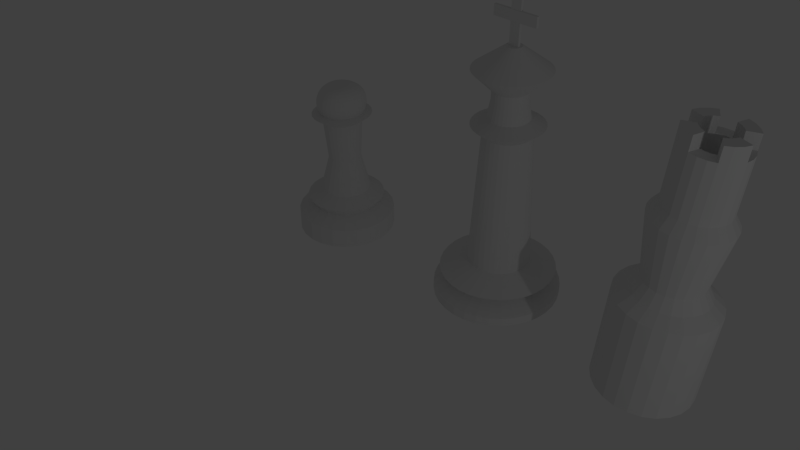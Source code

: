 # Source: DiegoBarattoValdivia.blend  (saved by Blender 2.79.0; exported with 4.5.12 LTS)
import bpy
from mathutils import Matrix  # noqa: F401  (used for matrix-valued properties, if any)

bpy.ops.wm.read_factory_settings(use_empty=True)
scene = bpy.context.scene
scene.name = 'Scene'

# ---- collections
col_collection_1 = bpy.data.collections.new('Collection 1'); scene.collection.children.link(col_collection_1)

# ---- world
world_world = bpy.data.worlds.new('World'); scene.world = world_world
world_world.color = (0.05088, 0.05088, 0.05088)
world_world.use_sun_shadow = False
world_world.sun_shadow_jitter_overblur = 0.0
world_world.cycles.sampling_method = 'NONE'
world_world.cycles.sample_map_resolution = 256

# ---- cameras
cam_camera = bpy.data.cameras.new('Camera')
cam_camera.clip_end = 100.0
cam_camera.lens = 35.0
cam_camera.sensor_width = 32.0
cam_camera.sensor_height = 18.0
cam_camera.ortho_scale = 7.314
cam_camera.dof.focus_distance = 0.0
cam_camera.dof.aperture_fstop = 128.0

# ---- lights
light_lamp = bpy.data.lights.new('Lamp', 'POINT')
light_lamp.transmission_factor = 0.0
light_lamp.cutoff_distance = 30.0
light_lamp.energy = 100.0
light_lamp.shadow_buffer_clip_start = 1.001
light_lamp.shadow_soft_size = 0.1
light_lamp.shadow_maximum_resolution = 0.006
light_lamp.use_absolute_resolution = True
light_lamp.cycles.use_multiple_importance_sampling = False

# ---- meshes
me_cylinder_003 = bpy.data.meshes.new('Cylinder.003')
me_cylinder_003.from_pydata([(3.596, -0.15, -1.609), (3.596, -0.15, -1.21), (3.855, -0.1841, -1.61), (3.855, -0.1841, -1.212), (4.096, -0.284, -1.612), (4.096, -0.284, -1.214), (4.303, -0.4429, -1.613), (4.303, -0.4429, -1.215), (4.462, -0.65, -1.614), (4.462, -0.65, -1.217), (4.562, -0.8912, -1.615), (4.562, -0.8912, -1.218), (4.596, -1.15, -1.616), (4.596, -1.15, -1.219), (4.562, -1.409, -1.617), (4.562, -1.409, -1.22), (4.462, -1.65, -1.617), (4.462, -1.65, -1.22), (4.303, -1.857, -1.617), (4.303, -1.857, -1.22), (4.096, -2.016, -1.616), (4.096, -2.016, -1.219), (3.855, -2.116, -1.615), (3.855, -2.116, -1.218), (3.596, -2.15, -1.614), (3.596, -2.15, -1.217), (3.337, -2.116, -1.613), (3.337, -2.116, -1.215), (3.096, -2.016, -1.612), (3.096, -2.016, -1.214), (2.889, -1.857, -1.611), (2.889, -1.857, -1.212), (2.73, -1.65, -1.61), (2.73, -1.65, -1.211), (2.63, -1.409, -1.608), (2.63, -1.409, -1.209), (2.596, -1.15, -1.608), (2.596, -1.15, -1.208), (2.63, -0.8912, -1.607), (2.63, -0.8912, -1.208), (2.73, -0.65, -1.607), (2.73, -0.65, -1.207), (2.889, -0.4429, -1.607), (2.889, -0.4429, -1.207), (3.096, -0.284, -1.607), (3.096, -0.284, -1.208), (3.337, -0.1841, -1.608), (3.337, -0.1841, -1.209), (3.596, -0.15, -1.609), (3.596, -0.15, -1.21), (3.855, -0.1841, -1.212), (3.855, -0.1841, -1.61), (3.855, -0.1841, -1.61), (3.855, -0.1841, -1.212), (4.096, -0.284, -1.214), (4.096, -0.284, -1.612), (4.096, -0.284, -1.612), (4.096, -0.284, -1.214), (4.303, -0.4429, -1.215), (4.303, -0.4429, -1.613), (4.303, -0.4429, -1.613), (4.303, -0.4429, -1.215), (4.462, -0.65, -1.217), (4.462, -0.65, -1.614), (4.462, -0.65, -1.614), (4.462, -0.65, -1.217), (4.562, -0.8912, -1.218), (4.562, -0.8912, -1.615), (4.562, -0.8912, -1.615), (4.562, -0.8912, -1.218), (4.596, -1.15, -1.219), (4.596, -1.15, -1.616), (4.596, -1.15, -1.616), (4.596, -1.15, -1.219), (4.562, -1.409, -1.22), (4.562, -1.409, -1.617), (4.562, -1.409, -1.617), (4.562, -1.409, -1.22), (4.462, -1.65, -1.22), (4.462, -1.65, -1.617), (4.462, -1.65, -1.617), (4.462, -1.65, -1.22), (4.303, -1.857, -1.22), (4.303, -1.857, -1.617), (4.303, -1.857, -1.617), (4.303, -1.857, -1.22), (4.096, -2.016, -1.219), (4.096, -2.016, -1.616), (4.096, -2.016, -1.616), (4.096, -2.016, -1.219), (3.855, -2.116, -1.218), (3.855, -2.116, -1.615), (3.855, -2.116, -1.615), (3.855, -2.116, -1.218), (3.596, -2.15, -1.217), (3.596, -2.15, -1.614), (3.596, -2.15, -1.614), (3.596, -2.15, -1.217), (3.337, -2.116, -1.215), (3.337, -2.116, -1.613), (3.337, -2.116, -1.613), (3.337, -2.116, -1.215), (3.096, -2.016, -1.214), (3.096, -2.016, -1.612), (3.096, -2.016, -1.612), (3.096, -2.016, -1.214), (2.889, -1.857, -1.212), (2.889, -1.857, -1.611), (2.889, -1.857, -1.611), (2.889, -1.857, -1.212), (2.73, -1.65, -1.211), (2.73, -1.65, -1.61), (2.73, -1.65, -1.61), (2.73, -1.65, -1.211), (2.63, -1.409, -1.209), (2.63, -1.409, -1.608), (2.63, -1.409, -1.608), (2.63, -1.409, -1.209), (2.596, -1.15, -1.208), (2.596, -1.15, -1.608), (2.596, -1.15, -1.608), (2.596, -1.15, -1.208), (2.63, -0.8912, -1.208), (2.63, -0.8912, -1.607), (2.63, -0.8912, -1.607), (2.63, -0.8912, -1.208), (2.73, -0.65, -1.207), (2.73, -0.65, -1.607), (2.73, -0.65, -1.607), (2.73, -0.65, -1.207), (2.889, -0.4429, -1.207), (2.889, -0.4429, -1.607), (2.889, -0.4429, -1.607), (2.889, -0.4429, -1.207), (3.096, -0.284, -1.208), (3.096, -0.284, -1.607), (3.855, -0.1841, -1.212), (3.596, -0.15, -1.21), (3.337, -0.1841, -1.209), (3.096, -0.284, -1.208), (2.889, -0.4429, -1.207), (2.73, -0.65, -1.207), (2.63, -0.8912, -1.208), (2.596, -1.15, -1.208), (2.63, -1.409, -1.209), (2.73, -1.65, -1.211), (2.889, -1.857, -1.212), (3.096, -2.016, -1.214), (3.337, -2.116, -1.215), (3.596, -2.15, -1.217), (3.855, -2.116, -1.218), (4.096, -2.016, -1.219), (4.303, -1.857, -1.22), (4.462, -1.65, -1.22), (4.562, -1.409, -1.22), (4.596, -1.15, -1.219), (4.562, -0.8912, -1.218), (4.462, -0.65, -1.217), (4.303, -0.4429, -1.215), (4.096, -0.284, -1.214), (3.337, -0.1841, -1.608), (3.337, -0.1841, -1.209), (3.596, -0.15, -1.21), (3.596, -0.15, -1.609), (3.096, -0.284, -1.607), (3.096, -0.284, -1.208), (3.337, -0.1841, -1.209), (3.337, -0.1841, -1.608), (3.596, -0.15, -1.609), (3.855, -0.1841, -1.61), (4.096, -0.284, -1.612), (4.303, -0.4429, -1.613), (4.462, -0.65, -1.614), (4.562, -0.8912, -1.615), (4.596, -1.15, -1.616), (4.562, -1.409, -1.617), (4.462, -1.65, -1.617), (4.303, -1.857, -1.617), (4.096, -2.016, -1.616), (3.855, -2.116, -1.615), (3.596, -2.15, -1.614), (3.337, -2.116, -1.613), (3.096, -2.016, -1.612), (2.889, -1.857, -1.611), (2.73, -1.65, -1.61), (2.63, -1.409, -1.608), (2.596, -1.15, -1.608), (2.63, -0.8912, -1.607), (2.73, -0.65, -1.607), (2.889, -0.4429, -1.607), (3.096, -0.284, -1.607), (3.337, -0.1841, -1.608), (3.596, -0.15, -1.21), (3.855, -0.1841, -1.212), (3.337, -0.1841, -1.209), (3.096, -0.284, -1.208), (2.889, -0.4429, -1.207), (2.73, -0.65, -1.207), (2.63, -0.8912, -1.208), (2.596, -1.15, -1.208), (2.63, -1.409, -1.209), (2.73, -1.65, -1.211), (2.889, -1.857, -1.212), (3.096, -2.016, -1.214), (3.337, -2.116, -1.215), (3.596, -2.15, -1.217), (3.855, -2.116, -1.218), (4.096, -2.016, -1.219), (4.303, -1.857, -1.22), (4.462, -1.65, -1.22), (4.562, -1.409, -1.22), (4.596, -1.15, -1.219), (4.562, -0.8912, -1.218), (4.462, -0.65, -1.217), (4.303, -0.4429, -1.215), (4.096, -0.284, -1.214), (3.596, -0.4627, -1.023), (3.774, -0.4862, -1.024), (3.418, -0.4862, -1.022), (3.253, -0.5548, -1.021), (3.11, -0.664, -1.02), (3.001, -0.8064, -1.02), (2.932, -0.9721, -1.02), (2.909, -1.15, -1.021), (2.932, -1.328, -1.022), (3.001, -1.494, -1.023), (3.11, -1.636, -1.024), (3.253, -1.745, -1.025), (3.418, -1.814, -1.027), (3.596, -1.837, -1.028), (3.774, -1.814, -1.029), (3.94, -1.745, -1.029), (4.082, -1.636, -1.03), (4.191, -1.494, -1.03), (4.26, -1.328, -1.03), (4.283, -1.15, -1.029), (4.26, -0.9721, -1.029), (4.191, -0.8064, -1.028), (4.082, -0.664, -1.026), (3.94, -0.5548, -1.025), (3.596, -0.3546, -0.8701), (3.802, -0.3817, -0.8716), (3.39, -0.3817, -0.8688), (3.198, -0.4612, -0.8678), (3.034, -0.5876, -0.8672), (2.907, -0.7523, -0.867), (2.828, -0.9441, -0.8673), (2.801, -1.15, -0.868), (2.828, -1.356, -0.869), (2.907, -1.548, -0.8703), (3.034, -1.712, -0.8717), (3.198, -1.839, -0.8733), (3.39, -1.918, -0.8749), (3.596, -1.945, -0.8764), (3.802, -1.918, -0.8776), (3.994, -1.839, -0.8785), (4.159, -1.712, -0.8791), (4.285, -1.548, -0.8793), (4.364, -1.356, -0.8791), (4.392, -1.15, -0.8785), (4.364, -0.9441, -0.8775), (4.285, -0.7523, -0.8762), (4.159, -0.5876, -0.8747), (3.994, -0.4612, -0.8731), (3.596, -0.6385, -0.7069), (3.729, -0.6559, -0.708), (3.464, -0.6559, -0.706), (3.34, -0.707, -0.7053), (3.234, -0.7883, -0.7049), (3.153, -0.8943, -0.7047), (3.102, -1.018, -0.7049), (3.085, -1.15, -0.7054), (3.102, -1.282, -0.7061), (3.153, -1.406, -0.707), (3.234, -1.512, -0.7081), (3.34, -1.593, -0.7092), (3.464, -1.644, -0.7103), (3.596, -1.661, -0.7114), (3.729, -1.644, -0.7123), (3.852, -1.593, -0.7129), (3.958, -1.512, -0.7133), (4.039, -1.406, -0.7135), (4.09, -1.282, -0.7133), (4.108, -1.15, -0.7129), (4.09, -1.018, -0.7122), (4.039, -0.8943, -0.7113), (3.958, -0.7883, -0.7102), (3.852, -0.707, -0.7091), (3.594, -0.8182, 0.002701), (3.68, -0.8288, 0.001361), (3.508, -0.8301, 0.003302), (3.428, -0.8638, 0.003124), (3.36, -0.9171, 0.002178), (3.307, -0.9862, 0.0005107), (3.275, -1.066, -0.001766), (3.264, -1.152, -0.004475), (3.276, -1.238, -0.007433), (3.31, -1.318, -0.01044), (3.363, -1.386, -0.01328), (3.432, -1.439, -0.01578), (3.513, -1.471, -0.01776), (3.599, -1.482, -0.01907), (3.684, -1.47, -0.01965), (3.764, -1.436, -0.01943), (3.833, -1.383, -0.01845), (3.885, -1.314, -0.0168), (3.918, -1.234, -0.01456), (3.928, -1.148, -0.01189), (3.916, -1.062, -0.008956), (3.883, -0.982, -0.005967), (3.829, -0.9136, -0.003126), (3.76, -0.8614, -0.0006266), (3.596, -0.7881, 0.8328), (3.698, -0.8008, 0.8311), (3.493, -0.8023, 0.8337), (3.398, -0.8425, 0.8337), (3.316, -0.906, 0.8328), (3.254, -0.9884, 0.831), (3.215, -1.084, 0.8284), (3.203, -1.187, 0.8253), (3.217, -1.289, 0.8219), (3.257, -1.384, 0.8183), (3.321, -1.466, 0.8148), (3.403, -1.528, 0.8117), (3.499, -1.567, 0.8091), (3.601, -1.579, 0.8073), (3.704, -1.565, 0.8064), (3.799, -1.525, 0.8064), (3.88, -1.461, 0.8074), (3.943, -1.379, 0.8092), (3.982, -1.283, 0.8117), (3.994, -1.181, 0.8149), (3.98, -1.078, 0.8183), (3.94, -0.9834, 0.8219), (3.876, -0.9019, 0.8254), (3.794, -0.8396, 0.8285), (3.594, -0.582, 0.9921), (3.752, -0.6015, 0.9894), (3.437, -0.6038, 0.9936), (3.291, -0.6655, 0.9935), (3.166, -0.7629, 0.9921), (3.071, -0.8893, 0.9893), (3.011, -1.036, 0.9854), (2.991, -1.193, 0.9806), (3.013, -1.35, 0.9753), (3.075, -1.496, 0.9699), (3.172, -1.621, 0.9645), (3.299, -1.717, 0.9598), (3.446, -1.777, 0.9558), (3.603, -1.796, 0.9531), (3.76, -1.774, 0.9517), (3.906, -1.712, 0.9517), (4.031, -1.615, 0.9532), (4.127, -1.489, 0.956), (4.187, -1.342, 0.9598), (4.206, -1.185, 0.9646), (4.184, -1.028, 0.9699), (4.123, -0.8816, 0.9755), (4.025, -0.7566, 0.9808), (3.899, -0.661, 0.9856), (3.597, -0.911, 1.097), (3.67, -0.9201, 1.096), (3.524, -0.9211, 1.098), (3.456, -0.9499, 1.098), (3.397, -0.9954, 1.098), (3.353, -1.054, 1.096), (3.325, -1.123, 1.095), (3.316, -1.196, 1.092), (3.326, -1.269, 1.09), (3.355, -1.338, 1.087), (3.4, -1.396, 1.085), (3.459, -1.441, 1.083), (3.528, -1.468, 1.081), (3.601, -1.477, 1.079), (3.674, -1.467, 1.078), (3.743, -1.438, 1.077), (3.801, -1.393, 1.077), (3.846, -1.334, 1.079), (3.873, -1.265, 1.081), (3.883, -1.192, 1.084), (3.872, -1.119, 1.087), (3.844, -1.051, 1.09), (3.798, -0.9924, 1.092), (3.739, -0.9479, 1.094), (3.873, -1.265, 1.081), (3.563, -1.185, 1.575), (3.459, -1.185, 1.574), (3.359, -1.184, 1.557), (3.27, -1.184, 1.523), (3.197, -1.183, 1.472), (3.143, -1.183, 1.404), (3.113, -1.183, 1.319), (3.104, -1.183, 1.228), (3.113, -1.183, 1.136), (3.142, -1.183, 1.047), (3.188, -1.183, 0.9655), (3.25, -1.183, 0.8935), (3.326, -1.183, 0.8342), (3.412, -1.183, 0.7897), (3.506, -1.183, 0.7619), (3.565, -1.166, 1.576), (3.463, -1.147, 1.574), (3.365, -1.13, 1.557), (3.277, -1.115, 1.523), (3.205, -1.102, 1.472), (3.152, -1.093, 1.404), (3.123, -1.087, 1.319), (3.113, -1.085, 1.228), (3.123, -1.087, 1.136), (3.15, -1.093, 1.047), (3.196, -1.102, 0.9656), (3.257, -1.114, 0.8936), (3.331, -1.129, 0.8342), (3.416, -1.145, 0.7898), (3.508, -1.164, 0.7619), (3.57, -1.148, 1.577), (3.473, -1.112, 1.575), (3.38, -1.078, 1.557), (3.297, -1.048, 1.523), (3.228, -1.024, 1.472), (3.179, -1.006, 1.404), (3.15, -0.9951, 1.319), (3.142, -0.9914, 1.228), (3.15, -0.9951, 1.136), (3.177, -1.006, 1.047), (3.219, -1.024, 0.9655), (3.277, -1.047, 0.8935), (3.347, -1.076, 0.8341), (3.427, -1.11, 0.7897), (3.513, -1.145, 0.7619), (3.579, -1.131, 1.577), (3.491, -1.078, 1.575), (3.406, -1.03, 1.557), (3.33, -0.9872, 1.523), (3.267, -0.9522, 1.472), (3.221, -0.9262, 1.403), (3.196, -0.9103, 1.319), (3.188, -0.905, 1.227), (3.196, -0.9103, 1.136), (3.219, -0.9261, 1.047), (3.258, -0.9518, 0.9652), (3.31, -0.9864, 0.8933), (3.373, -1.028, 0.834), (3.444, -1.076, 0.7896), (3.522, -1.129, 0.7619), (3.591, -1.116, 1.577), (3.515, -1.049, 1.575), (3.441, -0.9878, 1.557), (3.374, -0.9336, 1.523), (3.318, -0.8892, 1.471), (3.279, -0.8562, 1.403), (3.257, -0.836, 1.318), (3.25, -0.8292, 1.227), (3.257, -0.836, 1.135), (3.277, -0.8561, 1.047), (3.31, -0.8888, 0.9648), (3.354, -0.9328, 0.8929), (3.407, -0.9864, 0.8337), (3.468, -1.047, 0.7894), (3.535, -1.114, 0.7618), (3.606, -1.104, 1.577), (3.544, -1.026, 1.575), (3.483, -0.9532, 1.557), (3.427, -0.8897, 1.522), (3.381, -0.8375, 1.471), (3.349, -0.7988, 1.402), (3.331, -0.775, 1.318), (3.326, -0.767, 1.226), (3.331, -0.775, 1.134), (3.347, -0.7987, 1.046), (3.373, -0.8371, 0.9642), (3.407, -0.8888, 0.8924), (3.449, -0.9518, 0.8333), (3.497, -1.024, 0.7891), (3.549, -1.102, 0.7616), (3.623, -1.095, 1.576), (3.577, -1.008, 1.574), (3.531, -0.9276, 1.556), (3.488, -0.857, 1.522), (3.453, -0.7991, 1.47), (3.429, -0.7561, 1.401), (3.416, -0.7297, 1.317), (3.412, -0.7208, 1.225), (3.416, -0.7297, 1.133), (3.427, -0.756, 1.045), (3.444, -0.7987, 0.9635), (3.468, -0.8561, 0.8918), (3.497, -0.9261, 0.8328), (3.53, -1.006, 0.7888), (3.566, -1.093, 0.7615), (3.641, -1.09, 1.575), (3.613, -0.9971, 1.573), (3.583, -0.9118, 1.556), (3.555, -0.8369, 1.521), (3.531, -0.7754, 1.469), (3.515, -0.7298, 1.4), (3.508, -0.7018, 1.316), (3.506, -0.6924, 1.224), (3.508, -0.7018, 1.132), (3.513, -0.7297, 1.044), (3.522, -0.775, 0.9627), (3.535, -0.836, 0.8911), (3.549, -0.9103, 0.8323), (3.566, -0.9951, 0.7885), (3.584, -1.087, 0.7613), (3.66, -1.088, 1.574), (3.65, -0.9934, 1.572), (3.637, -0.9064, 1.556), (3.624, -0.8301, 1.521), (3.612, -0.7674, 1.469), (3.605, -0.7209, 1.399), (3.604, -0.6924, 1.315), (3.604, -0.6828, 1.223), (3.604, -0.6924, 1.131), (3.604, -0.7208, 1.043), (3.604, -0.767, 0.9618), (3.604, -0.8292, 0.8904), (3.604, -0.905, 0.8317), (3.604, -0.9914, 0.7881), (3.604, -1.085, 0.7611), (3.679, -1.09, 1.573), (3.688, -0.9971, 1.57), (3.691, -0.9118, 1.554), (3.693, -0.8369, 1.52), (3.694, -0.7754, 1.468), (3.696, -0.7298, 1.398), (3.699, -0.7018, 1.314), (3.701, -0.6924, 1.222), (3.699, -0.7018, 1.13), (3.694, -0.7297, 1.042), (3.685, -0.775, 0.9609), (3.672, -0.836, 0.8897), (3.658, -0.9103, 0.8311), (3.641, -0.9951, 0.7877), (3.623, -1.087, 0.7609), (3.698, -1.095, 1.571), (3.723, -1.008, 1.568), (3.743, -0.9276, 1.552), (3.759, -0.857, 1.519), (3.772, -0.7991, 1.467), (3.782, -0.7561, 1.397), (3.791, -0.7297, 1.312), (3.795, -0.7208, 1.221), (3.791, -0.7297, 1.129), (3.78, -0.756, 1.041), (3.763, -0.7987, 0.96), (3.739, -0.8561, 0.8889), (3.71, -0.9261, 0.8306), (3.677, -1.006, 0.7872), (3.641, -1.093, 0.7606), (3.715, -1.104, 1.569), (3.757, -1.026, 1.565), (3.791, -0.9532, 1.55), (3.82, -0.8897, 1.517), (3.843, -0.8375, 1.466), (3.862, -0.7988, 1.396), (3.876, -0.775, 1.311), (3.881, -0.767, 1.22), (3.876, -0.775, 1.128), (3.86, -0.7987, 1.04), (3.834, -0.8371, 0.9592), (3.8, -0.8888, 0.8882), (3.758, -0.9518, 0.83), (3.71, -1.024, 0.7868), (3.658, -1.102, 0.7604), (3.729, -1.116, 1.567), (3.786, -1.049, 1.562), (3.833, -0.9878, 1.546), (3.874, -0.9336, 1.514), (3.906, -0.8892, 1.464), (3.932, -0.8562, 1.396), (3.95, -0.836, 1.31), (3.957, -0.8292, 1.219), (3.95, -0.836, 1.127), (3.93, -0.8561, 1.039), (3.897, -0.8888, 0.9584), (3.854, -0.9328, 0.8875), (3.8, -0.9864, 0.8294), (3.739, -1.047, 0.7865), (3.672, -1.114, 0.7603), (3.742, -1.131, 1.565), (3.809, -1.078, 1.558), (3.868, -1.03, 1.541), (3.918, -0.9872, 1.51), (3.958, -0.9522, 1.461), (3.989, -0.9262, 1.393), (4.011, -0.9103, 1.31), (4.019, -0.905, 1.218), (4.011, -0.9103, 1.127), (3.988, -0.9261, 1.039), (3.949, -0.9518, 0.9577), (3.897, -0.9864, 0.8869), (3.834, -1.028, 0.829), (3.763, -1.076, 0.7861), (3.685, -1.129, 0.7601), (3.751, -1.148, 1.563), (3.827, -1.112, 1.555), (3.894, -1.078, 1.536), (3.95, -1.048, 1.504), (3.997, -1.024, 1.456), (4.032, -1.006, 1.39), (4.057, -0.9951, 1.308), (4.065, -0.9914, 1.217), (4.057, -0.9951, 1.126), (4.03, -1.006, 1.038), (3.988, -1.024, 0.9571), (3.93, -1.047, 0.8864), (3.86, -1.076, 0.8286), (3.78, -1.11, 0.7859), (3.694, -1.145, 0.76), (3.756, -1.166, 1.562), (3.838, -1.147, 1.551), (3.909, -1.13, 1.531), (3.97, -1.115, 1.498), (4.02, -1.102, 1.45), (4.058, -1.093, 1.384), (4.084, -1.087, 1.303), (4.094, -1.085, 1.215), (4.084, -1.087, 1.125), (4.057, -1.093, 1.037), (4.011, -1.102, 0.9567), (3.95, -1.114, 0.886), (3.876, -1.129, 0.8283), (3.791, -1.145, 0.7857), (3.699, -1.164, 0.7599), (3.758, -1.185, 1.56), (3.842, -1.185, 1.547), (3.915, -1.184, 1.526), (3.977, -1.184, 1.493), (4.028, -1.183, 1.443), (4.067, -1.183, 1.377), (4.094, -1.183, 1.298), (4.104, -1.183, 1.212), (4.094, -1.183, 1.124), (4.065, -1.183, 1.037), (4.019, -1.183, 0.9564), (3.957, -1.183, 0.8858), (3.881, -1.183, 0.8281), (3.795, -1.183, 0.7856), (3.701, -1.183, 0.7598), (3.756, -1.204, 1.559), (3.838, -1.222, 1.544), (3.909, -1.238, 1.522), (3.97, -1.253, 1.487), (4.02, -1.264, 1.436), (4.058, -1.273, 1.371), (4.084, -1.278, 1.293), (4.094, -1.28, 1.209), (4.084, -1.278, 1.123), (4.057, -1.273, 1.037), (4.011, -1.264, 0.9563), (3.95, -1.252, 0.8858), (3.876, -1.237, 0.8281), (3.791, -1.22, 0.7855), (3.699, -1.202, 0.7598), (3.751, -1.223, 1.558), (3.827, -1.258, 1.542), (3.894, -1.291, 1.519), (3.95, -1.319, 1.483), (3.997, -1.342, 1.432), (4.032, -1.36, 1.367), (4.057, -1.37, 1.289), (4.065, -1.374, 1.206), (4.057, -1.37, 1.121), (4.03, -1.36, 1.037), (3.988, -1.342, 0.9564), (3.93, -1.318, 0.8858), (3.86, -1.289, 0.8281), (3.78, -1.256, 0.7856), (3.694, -1.22, 0.7598), (3.742, -1.239, 1.557), (3.809, -1.291, 1.541), (3.868, -1.339, 1.518), (3.918, -1.38, 1.481), (3.958, -1.414, 1.43), (3.989, -1.439, 1.366), (4.011, -1.455, 1.289), (4.019, -1.461, 1.206), (4.011, -1.455, 1.121), (3.988, -1.439, 1.037), (3.949, -1.414, 0.9567), (3.897, -1.379, 0.8861), (3.834, -1.337, 0.8283), (3.763, -1.289, 0.7857), (3.685, -1.237, 0.7599), (3.729, -1.254, 1.557), (3.786, -1.32, 1.542), (3.833, -1.381, 1.518), (3.874, -1.434, 1.482), (3.906, -1.477, 1.431), (3.932, -1.509, 1.366), (3.95, -1.53, 1.289), (3.957, -1.536, 1.207), (3.95, -1.53, 1.122), (3.93, -1.509, 1.038), (3.897, -1.477, 0.9572), (3.854, -1.433, 0.8865), (3.8, -1.379, 0.8286), (3.739, -1.318, 0.7859), (3.672, -1.252, 0.76), (3.715, -1.266, 1.558), (3.757, -1.344, 1.542), (3.791, -1.415, 1.519), (3.82, -1.478, 1.484), (3.843, -1.529, 1.433), (3.862, -1.567, 1.369), (3.876, -1.591, 1.292), (3.881, -1.599, 1.209), (3.876, -1.591, 1.123), (3.86, -1.567, 1.039), (3.834, -1.528, 0.9577), (3.8, -1.477, 0.8869), (3.758, -1.414, 0.829), (3.71, -1.342, 0.7862), (3.658, -1.264, 0.7601), (3.604, -1.183, 0.7518), (3.698, -1.275, 1.558), (3.723, -1.362, 1.544), (3.743, -1.441, 1.522), (3.759, -1.51, 1.489), (3.772, -1.567, 1.439), (3.782, -1.61, 1.375), (3.791, -1.636, 1.297), (3.795, -1.645, 1.212), (3.791, -1.636, 1.126), (3.78, -1.61, 1.039), (3.763, -1.567, 0.9584), (3.739, -1.509, 0.8875), (3.71, -1.439, 0.8294), (3.677, -1.36, 0.7865), (3.641, -1.273, 0.7603), (3.679, -1.281, 1.559), (3.688, -1.372, 1.547), (3.691, -1.457, 1.527), (3.693, -1.53, 1.495), (3.694, -1.591, 1.447), (3.696, -1.636, 1.382), (3.699, -1.664, 1.303), (3.701, -1.673, 1.217), (3.699, -1.664, 1.128), (3.694, -1.636, 1.04), (3.685, -1.591, 0.9592), (3.672, -1.53, 0.8882), (3.658, -1.455, 0.83), (3.641, -1.37, 0.7868), (3.623, -1.278, 0.7604), (3.66, -1.283, 1.561), (3.65, -1.376, 1.55), (3.637, -1.462, 1.532), (3.624, -1.537, 1.502), (3.612, -1.599, 1.455), (3.605, -1.645, 1.39), (3.604, -1.673, 1.309), (3.604, -1.683, 1.22), (3.604, -1.673, 1.129), (3.604, -1.645, 1.041), (3.604, -1.599, 0.9601), (3.604, -1.536, 0.8889), (3.604, -1.461, 0.8305), (3.604, -1.374, 0.7872), (3.604, -1.28, 0.7606), (3.641, -1.281, 1.563), (3.613, -1.372, 1.554), (3.583, -1.457, 1.538), (3.555, -1.53, 1.508), (3.531, -1.591, 1.462), (3.515, -1.636, 1.396), (3.508, -1.664, 1.313), (3.506, -1.673, 1.222), (3.508, -1.664, 1.131), (3.513, -1.636, 1.042), (3.522, -1.591, 0.961), (3.535, -1.53, 0.8897), (3.549, -1.455, 0.8311), (3.566, -1.37, 0.7876), (3.584, -1.278, 0.7608), (3.623, -1.275, 1.565), (3.577, -1.362, 1.558), (3.531, -1.441, 1.543), (3.488, -1.51, 1.514), (3.453, -1.567, 1.466), (3.429, -1.61, 1.399), (3.416, -1.636, 1.315), (3.412, -1.645, 1.223), (3.416, -1.636, 1.132), (3.427, -1.61, 1.043), (3.444, -1.567, 0.9619), (3.468, -1.509, 0.8905), (3.497, -1.439, 0.8317), (3.53, -1.36, 0.788), (3.566, -1.273, 0.7611), (3.606, -1.266, 1.567), (3.544, -1.344, 1.562), (3.483, -1.415, 1.547), (3.427, -1.478, 1.518), (3.381, -1.529, 1.469), (3.349, -1.567, 1.401), (3.331, -1.591, 1.316), (3.326, -1.599, 1.224), (3.331, -1.591, 1.133), (3.347, -1.567, 1.044), (3.373, -1.528, 0.9628), (3.407, -1.477, 0.8912), (3.449, -1.414, 0.8323), (3.497, -1.342, 0.7884), (3.549, -1.264, 0.7613), (3.591, -1.254, 1.569), (3.515, -1.32, 1.565), (3.441, -1.381, 1.551), (3.374, -1.434, 1.521), (3.318, -1.477, 1.47), (3.279, -1.509, 1.401), (3.257, -1.53, 1.317), (3.25, -1.536, 1.225), (3.257, -1.53, 1.134), (3.277, -1.509, 1.045), (3.31, -1.477, 0.9636), (3.354, -1.433, 0.8919), (3.407, -1.379, 0.8329), (3.468, -1.318, 0.7888), (3.535, -1.252, 0.7614), (3.579, -1.239, 1.571), (3.491, -1.291, 1.568), (3.406, -1.339, 1.554), (3.33, -1.38, 1.522), (3.267, -1.414, 1.471), (3.221, -1.439, 1.402), (3.196, -1.455, 1.318), (3.188, -1.461, 1.226), (3.196, -1.455, 1.134), (3.219, -1.439, 1.046), (3.258, -1.414, 0.9643), (3.31, -1.379, 0.8925), (3.373, -1.337, 0.8333), (3.444, -1.289, 0.7891), (3.522, -1.237, 0.7616), (3.665, -1.185, 1.569), (3.57, -1.223, 1.572), (3.473, -1.258, 1.57), (3.38, -1.291, 1.556), (3.297, -1.319, 1.522), (3.228, -1.342, 1.471), (3.179, -1.36, 1.403), (3.15, -1.37, 1.318), (3.142, -1.374, 1.227), (3.15, -1.37, 1.135), (3.177, -1.36, 1.047), (3.219, -1.342, 0.9649), (3.277, -1.318, 0.893), (3.347, -1.289, 0.8337), (3.427, -1.256, 0.7894), (3.513, -1.22, 0.7617), (3.565, -1.204, 1.574), (3.463, -1.222, 1.572), (3.365, -1.238, 1.557), (3.277, -1.253, 1.523), (3.205, -1.264, 1.472), (3.152, -1.273, 1.403), (3.123, -1.278, 1.319), (3.113, -1.28, 1.227), (3.123, -1.278, 1.136), (3.15, -1.273, 1.047), (3.196, -1.264, 0.9653), (3.257, -1.252, 0.8933), (3.331, -1.237, 0.834), (3.416, -1.22, 0.7896), (3.508, -1.202, 0.7618)], [], [(210, 211, 235, 234), (220, 221, 245, 244), (153, 154, 210, 209), (147, 148, 204, 203), (142, 143, 199, 198), (136, 137, 192, 193), (159, 136, 193, 215), (137, 138, 194, 192), (154, 155, 211, 210), (148, 149, 205, 204), (149, 150, 206, 205), (143, 144, 200, 199), (138, 139, 195, 194), (155, 156, 212, 211), (150, 151, 207, 206), (144, 145, 201, 200), (145, 146, 202, 201), (139, 140, 196, 195), (156, 157, 213, 212), (157, 158, 214, 213), (151, 152, 208, 207), (146, 147, 203, 202), (140, 141, 197, 196), (141, 142, 198, 197), (158, 159, 215, 214), (204, 205, 229, 228), (48, 49, 50, 51), (1, 49, 48, 0), (3, 50, 49, 1), (2, 51, 50, 3), (0, 48, 51, 2), (52, 53, 54, 55), (3, 53, 52, 2), (5, 54, 53, 3), (4, 55, 54, 5), (2, 52, 55, 4), (56, 57, 58, 59), (5, 57, 56, 4), (7, 58, 57, 5), (6, 59, 58, 7), (4, 56, 59, 6), (60, 61, 62, 63), (7, 61, 60, 6), (9, 62, 61, 7), (8, 63, 62, 9), (6, 60, 63, 8), (64, 65, 66, 67), (9, 65, 64, 8), (11, 66, 65, 9), (10, 67, 66, 11), (8, 64, 67, 10), (68, 69, 70, 71), (11, 69, 68, 10), (13, 70, 69, 11), (12, 71, 70, 13), (10, 68, 71, 12), (72, 73, 74, 75), (13, 73, 72, 12), (15, 74, 73, 13), (14, 75, 74, 15), (12, 72, 75, 14), (76, 77, 78, 79), (15, 77, 76, 14), (17, 78, 77, 15), (16, 79, 78, 17), (14, 76, 79, 16), (80, 81, 82, 83), (17, 81, 80, 16), (19, 82, 81, 17), (18, 83, 82, 19), (16, 80, 83, 18), (84, 85, 86, 87), (19, 85, 84, 18), (21, 86, 85, 19), (20, 87, 86, 21), (18, 84, 87, 20), (88, 89, 90, 91), (21, 89, 88, 20), (23, 90, 89, 21), (22, 91, 90, 23), (20, 88, 91, 22), (92, 93, 94, 95), (23, 93, 92, 22), (25, 94, 93, 23), (24, 95, 94, 25), (22, 92, 95, 24), (96, 97, 98, 99), (25, 97, 96, 24), (27, 98, 97, 25), (26, 99, 98, 27), (24, 96, 99, 26), (100, 101, 102, 103), (27, 101, 100, 26), (29, 102, 101, 27), (28, 103, 102, 29), (26, 100, 103, 28), (104, 105, 106, 107), (29, 105, 104, 28), (31, 106, 105, 29), (30, 107, 106, 31), (28, 104, 107, 30), (108, 109, 110, 111), (31, 109, 108, 30), (33, 110, 109, 31), (32, 111, 110, 33), (30, 108, 111, 32), (112, 113, 114, 115), (33, 113, 112, 32), (35, 114, 113, 33), (34, 115, 114, 35), (32, 112, 115, 34), (116, 117, 118, 119), (35, 117, 116, 34), (37, 118, 117, 35), (36, 119, 118, 37), (34, 116, 119, 36), (120, 121, 122, 123), (37, 121, 120, 36), (39, 122, 121, 37), (38, 123, 122, 39), (36, 120, 123, 38), (124, 125, 126, 127), (39, 125, 124, 38), (41, 126, 125, 39), (40, 127, 126, 41), (38, 124, 127, 40), (128, 129, 130, 131), (41, 129, 128, 40), (43, 130, 129, 41), (42, 131, 130, 43), (40, 128, 131, 42), (132, 133, 134, 135), (43, 133, 132, 42), (45, 134, 133, 43), (44, 135, 134, 45), (42, 132, 135, 44), (152, 153, 209, 208), (1, 137, 136, 3), (47, 138, 137, 1), (45, 139, 138, 47), (43, 140, 139, 45), (41, 141, 140, 43), (39, 142, 141, 41), (37, 143, 142, 39), (35, 144, 143, 37), (33, 145, 144, 35), (31, 146, 145, 33), (29, 147, 146, 31), (27, 148, 147, 29), (25, 149, 148, 27), (23, 150, 149, 25), (21, 151, 150, 23), (19, 152, 151, 21), (17, 153, 152, 19), (15, 154, 153, 17), (13, 155, 154, 15), (11, 156, 155, 13), (9, 157, 156, 11), (7, 158, 157, 9), (5, 159, 158, 7), (3, 136, 159, 5), (160, 161, 162, 163), (47, 161, 160, 46), (1, 162, 161, 47), (0, 163, 162, 1), (46, 160, 163, 0), (164, 165, 166, 167), (45, 165, 164, 44), (47, 166, 165, 45), (46, 167, 166, 47), (44, 164, 167, 46), (168, 169, 170, 171, 172, 173, 174, 175, 176, 177, 178, 179, 180, 181, 182, 183, 184, 185, 186, 187, 188, 189, 190, 191), (2, 169, 168, 0), (4, 170, 169, 2), (6, 171, 170, 4), (8, 172, 171, 6), (10, 173, 172, 8), (12, 174, 173, 10), (14, 175, 174, 12), (16, 176, 175, 14), (18, 177, 176, 16), (20, 178, 177, 18), (22, 179, 178, 20), (24, 180, 179, 22), (26, 181, 180, 24), (28, 182, 181, 26), (30, 183, 182, 28), (32, 184, 183, 30), (34, 185, 184, 32), (36, 186, 185, 34), (38, 187, 186, 36), (40, 188, 187, 38), (42, 189, 188, 40), (44, 190, 189, 42), (46, 191, 190, 44), (0, 168, 191, 46), (192, 194, 218, 216), (215, 193, 217, 239), (193, 192, 216, 217), (198, 199, 223, 222), (203, 204, 228, 227), (209, 210, 234, 233), (208, 209, 233, 232), (214, 215, 239, 238), (197, 198, 222, 221), (196, 197, 221, 220), (202, 203, 227, 226), (207, 208, 232, 231), (213, 214, 238, 237), (212, 213, 237, 236), (195, 196, 220, 219), (201, 202, 226, 225), (200, 201, 225, 224), (206, 207, 231, 230), (211, 212, 236, 235), (194, 195, 219, 218), (199, 200, 224, 223), (205, 206, 230, 229), (242, 243, 267, 266), (226, 227, 251, 250), (231, 232, 256, 255), (237, 238, 262, 261), (236, 237, 261, 260), (219, 220, 244, 243), (225, 226, 250, 249), (224, 225, 249, 248), (230, 231, 255, 254), (235, 236, 260, 259), (218, 219, 243, 242), (223, 224, 248, 247), (229, 230, 254, 253), (228, 229, 253, 252), (234, 235, 259, 258), (216, 218, 242, 240), (239, 217, 241, 263), (217, 216, 240, 241), (222, 223, 247, 246), (227, 228, 252, 251), (233, 234, 258, 257), (232, 233, 257, 256), (238, 239, 263, 262), (221, 222, 246, 245), (280, 281, 305, 304), (247, 248, 272, 271), (253, 254, 278, 277), (252, 253, 277, 276), (258, 259, 283, 282), (240, 242, 266, 264), (263, 241, 265, 287), (241, 240, 264, 265), (246, 247, 271, 270), (251, 252, 276, 275), (257, 258, 282, 281), (256, 257, 281, 280), (262, 263, 287, 286), (245, 246, 270, 269), (244, 245, 269, 268), (250, 251, 275, 274), (255, 256, 280, 279), (261, 262, 286, 285), (260, 261, 285, 284), (243, 244, 268, 267), (249, 250, 274, 273), (248, 249, 273, 272), (254, 255, 279, 278), (259, 260, 284, 283), (296, 297, 321, 320), (286, 287, 311, 310), (269, 270, 294, 293), (268, 269, 293, 292), (274, 275, 299, 298), (279, 280, 304, 303), (285, 286, 310, 309), (284, 285, 309, 308), (267, 268, 292, 291), (273, 274, 298, 297), (272, 273, 297, 296), (278, 279, 303, 302), (283, 284, 308, 307), (266, 267, 291, 290), (271, 272, 296, 295), (277, 278, 302, 301), (276, 277, 301, 300), (282, 283, 307, 306), (264, 266, 290, 288), (287, 265, 289, 311), (265, 264, 288, 289), (270, 271, 295, 294), (275, 276, 300, 299), (281, 282, 306, 305), (318, 319, 343, 342), (302, 303, 327, 326), (307, 308, 332, 331), (290, 291, 315, 314), (295, 296, 320, 319), (301, 302, 326, 325), (300, 301, 325, 324), (306, 307, 331, 330), (288, 290, 314, 312), (311, 289, 313, 335), (289, 288, 312, 313), (294, 295, 319, 318), (299, 300, 324, 323), (305, 306, 330, 329), (304, 305, 329, 328), (310, 311, 335, 334), (293, 294, 318, 317), (292, 293, 317, 316), (298, 299, 323, 322), (303, 304, 328, 327), (309, 310, 334, 333), (308, 309, 333, 332), (291, 292, 316, 315), (297, 298, 322, 321), (356, 357, 381, 380), (323, 324, 348, 347), (329, 330, 354, 353), (328, 329, 353, 352), (334, 335, 359, 358), (317, 318, 342, 341), (316, 317, 341, 340), (322, 323, 347, 346), (327, 328, 352, 351), (333, 334, 358, 357), (332, 333, 357, 356), (315, 316, 340, 339), (321, 322, 346, 345), (320, 321, 345, 344), (326, 327, 351, 350), (331, 332, 356, 355), (314, 315, 339, 338), (319, 320, 344, 343), (325, 326, 350, 349), (324, 325, 349, 348), (330, 331, 355, 354), (312, 314, 338, 336), (335, 313, 337, 359), (313, 312, 336, 337), (361, 360, 362, 363, 364, 365, 366, 367, 368, 369, 370, 371, 372, 373, 374, 375, 376, 377, 384, 379, 380, 381, 382, 383), (339, 340, 364, 363), (345, 346, 370, 369), (344, 345, 369, 368), (350, 351, 375, 374), (355, 356, 380, 379), (338, 339, 363, 362), (343, 344, 368, 367), (349, 350, 374, 373), (348, 349, 373, 372), (354, 355, 379, 378), (336, 338, 362, 360), (359, 337, 361, 383), (337, 336, 360, 361), (342, 343, 367, 366), (347, 348, 372, 371), (353, 354, 384, 377), (352, 353, 377, 376), (358, 359, 383, 382), (341, 342, 366, 365), (340, 341, 365, 364), (346, 347, 371, 370), (351, 352, 376, 375), (357, 358, 382, 381), (386, 385, 400, 401), (392, 391, 406, 407), (391, 390, 405, 406), (397, 396, 411, 412), (390, 389, 404, 405), (396, 395, 410, 411), (395, 394, 409, 410), (389, 388, 403, 404), (394, 393, 408, 409), (399, 398, 413, 414), (388, 387, 402, 403), (387, 386, 401, 402), (393, 392, 407, 408), (398, 397, 412, 413), (403, 402, 417, 418), (402, 401, 416, 417), (408, 407, 422, 423), (413, 412, 427, 428), (401, 400, 415, 416), (407, 406, 421, 422), (406, 405, 420, 421), (412, 411, 426, 427), (405, 404, 419, 420), (411, 410, 425, 426), (410, 409, 424, 425), (404, 403, 418, 419), (409, 408, 423, 424), (414, 413, 428, 429), (424, 423, 438, 439), (418, 417, 432, 433), (423, 422, 437, 438), (429, 428, 443, 444), (428, 427, 442, 443), (417, 416, 431, 432), (416, 415, 430, 431), (422, 421, 436, 437), (427, 426, 441, 442), (421, 420, 435, 436), (420, 419, 434, 435), (426, 425, 440, 441), (419, 418, 433, 434), (425, 424, 439, 440), (435, 434, 449, 450), (434, 433, 448, 449), (440, 439, 454, 455), (433, 432, 447, 448), (439, 438, 453, 454), (438, 437, 452, 453), (444, 443, 458, 459), (432, 431, 446, 447), (437, 436, 451, 452), (443, 442, 457, 458), (442, 441, 456, 457), (431, 430, 445, 446), (436, 435, 450, 451), (441, 440, 455, 456), (451, 450, 465, 466), (457, 456, 471, 472), (456, 455, 470, 471), (450, 449, 464, 465), (455, 454, 469, 470), (449, 448, 463, 464), (448, 447, 462, 463), (454, 453, 468, 469), (459, 458, 473, 474), (447, 446, 461, 462), (453, 452, 467, 468), (452, 451, 466, 467), (458, 457, 472, 473), (446, 445, 460, 461), (461, 460, 475, 476), (467, 466, 481, 482), (466, 465, 480, 481), (472, 471, 486, 487), (465, 464, 479, 480), (471, 470, 485, 486), (470, 469, 484, 485), (464, 463, 478, 479), (469, 468, 483, 484), (474, 473, 488, 489), (463, 462, 477, 478), (462, 461, 476, 477), (468, 467, 482, 483), (473, 472, 487, 488), (483, 482, 497, 498), (489, 488, 503, 504), (488, 487, 502, 503), (477, 476, 491, 492), (476, 475, 490, 491), (482, 481, 496, 497), (487, 486, 501, 502), (481, 480, 495, 496), (480, 479, 494, 495), (486, 485, 500, 501), (479, 478, 493, 494), (485, 484, 499, 500), (484, 483, 498, 499), (478, 477, 492, 493), (493, 492, 507, 508), (499, 498, 513, 514), (498, 497, 512, 513), (504, 503, 518, 519), (492, 491, 506, 507), (497, 496, 511, 512), (503, 502, 517, 518), (502, 501, 516, 517), (491, 490, 505, 506), (496, 495, 510, 511), (501, 500, 515, 516), (495, 494, 509, 510), (494, 493, 508, 509), (500, 499, 514, 515), (510, 509, 524, 525), (515, 514, 529, 530), (509, 508, 523, 524), (508, 507, 522, 523), (514, 513, 528, 529), (519, 518, 533, 534), (507, 506, 521, 522), (513, 512, 527, 528), (512, 511, 526, 527), (518, 517, 532, 533), (506, 505, 520, 521), (511, 510, 525, 526), (517, 516, 531, 532), (516, 515, 530, 531), (532, 531, 546, 547), (525, 524, 539, 540), (531, 530, 545, 546), (530, 529, 544, 545), (524, 523, 538, 539), (529, 528, 543, 544), (534, 533, 548, 549), (523, 522, 537, 538), (522, 521, 536, 537), (528, 527, 542, 543), (533, 532, 547, 548), (521, 520, 535, 536), (527, 526, 541, 542), (526, 525, 540, 541), (537, 536, 551, 552), (536, 535, 550, 551), (542, 541, 556, 557), (547, 546, 561, 562), (541, 540, 555, 556), (540, 539, 554, 555), (546, 545, 560, 561), (539, 538, 553, 554), (545, 544, 559, 560), (544, 543, 558, 559), (538, 537, 552, 553), (543, 542, 557, 558), (549, 548, 563, 564), (548, 547, 562, 563), (558, 557, 572, 573), (564, 563, 578, 579), (552, 551, 566, 567), (557, 556, 571, 572), (563, 562, 577, 578), (562, 561, 576, 577), (551, 550, 565, 566), (556, 555, 570, 571), (561, 560, 575, 576), (555, 554, 569, 570), (554, 553, 568, 569), (560, 559, 574, 575), (553, 552, 567, 568), (559, 558, 573, 574), (569, 568, 583, 584), (568, 567, 582, 583), (574, 573, 588, 589), (579, 578, 593, 594), (567, 566, 581, 582), (573, 572, 587, 588), (572, 571, 586, 587), (578, 577, 592, 593), (566, 565, 580, 581), (571, 570, 585, 586), (577, 576, 591, 592), (576, 575, 590, 591), (570, 569, 584, 585), (575, 574, 589, 590), (585, 584, 599, 600), (591, 590, 605, 606), (590, 589, 604, 605), (584, 583, 598, 599), (589, 588, 603, 604), (594, 593, 608, 609), (583, 582, 597, 598), (582, 581, 596, 597), (588, 587, 602, 603), (593, 592, 607, 608), (581, 580, 595, 596), (587, 586, 601, 602), (586, 585, 600, 601), (592, 591, 606, 607), (601, 600, 615, 616), (600, 599, 614, 615), (606, 605, 620, 621), (599, 598, 613, 614), (605, 604, 619, 620), (604, 603, 618, 619), (598, 597, 612, 613), (603, 602, 617, 618), (609, 608, 623, 624), (608, 607, 622, 623), (597, 596, 611, 612), (596, 595, 610, 611), (602, 601, 616, 617), (607, 606, 621, 622), (617, 616, 631, 632), (623, 622, 637, 638), (622, 621, 636, 637), (611, 610, 625, 626), (616, 615, 630, 631), (621, 620, 635, 636), (615, 614, 629, 630), (614, 613, 628, 629), (620, 619, 634, 635), (613, 612, 627, 628), (619, 618, 633, 634), (618, 617, 632, 633), (624, 623, 638, 639), (612, 611, 626, 627), (639, 638, 653, 654), (627, 626, 641, 642), (633, 632, 647, 648), (632, 631, 646, 647), (638, 637, 652, 653), (626, 625, 640, 641), (631, 630, 645, 646), (637, 636, 651, 652), (636, 635, 650, 651), (630, 629, 644, 645), (635, 634, 649, 650), (629, 628, 643, 644), (628, 627, 642, 643), (634, 633, 648, 649), (644, 643, 658, 659), (649, 648, 663, 664), (654, 653, 668, 669), (643, 642, 657, 658), (642, 641, 656, 657), (648, 647, 662, 663), (653, 652, 667, 668), (641, 640, 655, 656), (647, 646, 661, 662), (646, 645, 660, 661), (652, 651, 666, 667), (645, 644, 659, 660), (651, 650, 665, 666), (650, 649, 664, 665), (666, 665, 680, 681), (659, 658, 673, 674), (665, 664, 679, 680), (664, 663, 678, 679), (658, 657, 672, 673), (663, 662, 677, 678), (669, 668, 683, 684), (668, 667, 682, 683), (657, 656, 671, 672), (656, 655, 670, 671), (662, 661, 676, 677), (667, 666, 681, 682), (661, 660, 675, 676), (660, 659, 674, 675), (671, 670, 685, 686), (676, 675, 690, 691), (681, 680, 695, 696), (675, 674, 689, 690), (674, 673, 688, 689), (680, 679, 694, 695), (673, 672, 687, 688), (679, 678, 693, 694), (678, 677, 692, 693), (684, 683, 698, 699), (672, 671, 686, 687), (677, 676, 691, 692), (683, 682, 697, 698), (682, 681, 696, 697), (692, 691, 706, 707), (698, 697, 712, 713), (686, 685, 700, 701), (691, 690, 705, 706), (697, 696, 711, 712), (696, 695, 710, 711), (690, 689, 704, 705), (695, 694, 709, 710), (689, 688, 703, 704), (688, 687, 702, 703), (694, 693, 708, 709), (699, 698, 713, 714), (687, 686, 701, 702), (693, 692, 707, 708), (714, 713, 729, 730), (703, 702, 718, 719), (702, 701, 717, 718), (708, 707, 723, 724), (713, 712, 728, 729), (701, 700, 716, 717), (707, 706, 722, 723), (706, 705, 721, 722), (712, 711, 727, 728), (705, 704, 720, 721), (711, 710, 726, 727), (710, 709, 725, 726), (704, 703, 719, 720), (709, 708, 724, 725), (720, 719, 734, 735), (726, 725, 740, 741), (725, 724, 739, 740), (719, 718, 733, 734), (724, 723, 738, 739), (730, 729, 744, 745), (729, 728, 743, 744), (718, 717, 732, 733), (717, 716, 731, 732), (723, 722, 737, 738), (728, 727, 742, 743), (722, 721, 736, 737), (721, 720, 735, 736), (727, 726, 741, 742), (732, 731, 746, 747), (737, 736, 751, 752), (743, 742, 757, 758), (742, 741, 756, 757), (736, 735, 750, 751), (741, 740, 755, 756), (735, 734, 749, 750), (734, 733, 748, 749), (740, 739, 754, 755), (745, 744, 759, 760), (733, 732, 747, 748), (739, 738, 753, 754), (738, 737, 752, 753), (744, 743, 758, 759), (754, 753, 768, 769), (759, 758, 773, 774), (747, 746, 761, 762), (753, 752, 767, 768), (752, 751, 766, 767), (758, 757, 772, 773), (751, 750, 765, 766), (757, 756, 771, 772), (756, 755, 770, 771), (750, 749, 764, 765), (755, 754, 769, 770), (760, 759, 774, 775), (749, 748, 763, 764), (748, 747, 762, 763), (764, 763, 778, 779), (769, 768, 783, 784), (775, 774, 789, 790), (774, 773, 788, 789), (763, 762, 777, 778), (762, 761, 776, 777), (768, 767, 782, 783), (773, 772, 787, 788), (767, 766, 781, 782), (766, 765, 780, 781), (772, 771, 786, 787), (765, 764, 779, 780), (771, 770, 785, 786), (770, 769, 784, 785), (780, 779, 794, 795), (786, 785, 800, 801), (779, 778, 793, 794), (785, 784, 799, 800), (784, 783, 798, 799), (790, 789, 804, 805), (778, 777, 792, 793), (783, 782, 797, 798), (789, 788, 803, 804), (788, 787, 802, 803), (777, 776, 791, 792), (782, 781, 796, 797), (787, 786, 801, 802), (781, 780, 795, 796), (802, 801, 816, 817), (796, 795, 810, 811), (801, 800, 815, 816), (795, 794, 809, 810), (794, 793, 808, 809), (800, 799, 814, 815), (805, 804, 819, 820), (793, 792, 807, 808), (799, 798, 813, 814), (798, 797, 812, 813), (804, 803, 818, 819), (792, 791, 806, 807), (797, 796, 811, 812), (803, 802, 817, 818), (807, 806, 821, 822), (813, 812, 827, 828), (812, 811, 826, 827), (818, 817, 832, 833), (811, 810, 825, 826), (817, 816, 831, 832), (816, 815, 830, 831), (810, 809, 824, 825), (815, 814, 829, 830), (820, 819, 834, 835), (809, 808, 823, 824), (808, 807, 822, 823), (814, 813, 828, 829), (819, 818, 833, 834), (835, 834, 850, 851), (834, 833, 849, 850), (823, 822, 838, 839), (822, 821, 837, 838), (828, 827, 843, 844), (833, 832, 848, 849), (827, 826, 842, 843), (826, 825, 841, 842), (832, 831, 847, 848), (825, 824, 840, 841), (831, 830, 846, 847), (830, 829, 845, 846), (824, 823, 839, 840), (829, 828, 844, 845), (840, 839, 854, 855), (846, 845, 860, 861), (845, 844, 859, 860), (851, 850, 865, 866), (839, 838, 853, 854), (844, 843, 858, 859), (850, 849, 864, 865), (849, 848, 863, 864), (838, 837, 852, 853), (843, 842, 857, 858), (848, 847, 862, 863), (842, 841, 856, 857), (841, 840, 855, 856), (847, 846, 861, 862), (385, 836, 400), (715, 399, 414), (400, 836, 415), (715, 414, 429), (715, 429, 444), (415, 836, 430), (715, 444, 459), (430, 836, 445), (445, 836, 460), (715, 459, 474), (460, 836, 475), (715, 474, 489), (475, 836, 490), (715, 489, 504), (715, 504, 519), (490, 836, 505), (715, 519, 534), (505, 836, 520), (520, 836, 535), (715, 534, 549), (535, 836, 550), (715, 549, 564), (550, 836, 565), (715, 564, 579), (715, 579, 594), (565, 836, 580), (715, 594, 609), (580, 836, 595), (595, 836, 610), (715, 609, 624), (610, 836, 625), (715, 624, 639), (625, 836, 640), (715, 639, 654), (715, 654, 669), (640, 836, 655), (715, 669, 684), (655, 836, 670), (670, 836, 685), (715, 684, 699), (685, 836, 700), (715, 699, 714), (700, 836, 716), (715, 714, 730), (715, 730, 745), (716, 836, 731), (715, 745, 760), (731, 836, 746), (746, 836, 761), (715, 760, 775), (761, 836, 776), (715, 775, 790), (715, 790, 805), (776, 836, 791), (791, 836, 806), (715, 805, 820), (806, 836, 821), (715, 820, 835), (821, 836, 837), (715, 835, 851), (837, 836, 852), (715, 851, 866), (862, 861, 394, 395), (715, 866, 399), (856, 855, 388, 389), (855, 854, 387, 388), (861, 860, 393, 394), (866, 865, 398, 399), (854, 853, 386, 387), (860, 859, 392, 393), (859, 858, 391, 392), (865, 864, 397, 398), (853, 852, 385, 386), (858, 857, 390, 391), (864, 863, 396, 397), (863, 862, 395, 396), (852, 836, 385), (857, 856, 389, 390)])
me_cylinder_003.use_remesh_preserve_volume = False
me_cylinder_003.use_remesh_preserve_attributes = False
me_cylinder_003.use_mirror_vertex_groups = False
me_cylinder_003.update()
me_cylinder_002 = bpy.data.meshes.new('Cylinder.002')
me_cylinder_002.from_pydata([(0.0, 1.0, -1.0), (0.0, 1.0, 1.0), (0.2588, 0.9659, -1.0), (0.2588, 0.9659, 1.0), (0.5, 0.866, -1.0), (0.5, 0.866, 1.0), (0.7071, 0.7071, -1.0), (0.7071, 0.7071, 1.0), (0.866, 0.5, -1.0), (0.866, 0.5, 1.0), (0.9659, 0.2588, -1.0), (0.9659, 0.2588, 1.0), (1.0, 7.55e-08, -1.0), (1.0, 7.55e-08, 1.0), (0.9659, -0.2588, -1.0), (0.9659, -0.2588, 1.0), (0.866, -0.5, -1.0), (0.866, -0.5, 1.0), (0.7071, -0.7071, -1.0), (0.7071, -0.7071, 1.0), (0.5, -0.866, -1.0), (0.5, -0.866, 1.0), (0.2588, -0.9659, -1.0), (0.2588, -0.9659, 1.0), (3.894e-07, -1.0, -1.0), (3.894e-07, -1.0, 1.0), (-0.2588, -0.9659, -1.0), (-0.2588, -0.9659, 1.0), (-0.5, -0.866, -1.0), (-0.5, -0.866, 1.0), (-0.7071, -0.7071, -1.0), (-0.7071, -0.7071, 1.0), (-0.866, -0.5, -1.0), (-0.866, -0.5, 1.0), (-0.9659, -0.2588, -1.0), (-0.9659, -0.2588, 1.0), (-1.0, -4.649e-07, -1.0), (-1.0, -4.649e-07, 1.0), (-0.9659, 0.2588, -1.0), (-0.9659, 0.2588, 1.0), (-0.866, 0.5, -1.0), (-0.866, 0.5, 1.0), (-0.7071, 0.7071, -1.0), (-0.7071, 0.7071, 1.0), (-0.5, 0.866, -1.0), (-0.5, 0.866, 1.0), (-0.2588, 0.9659, -1.0), (-0.2588, 0.9659, 1.0), (-0.309, -0.6548, 1.365), (0.2588, 0.9659, 1.0), (0.0, 1.0, 1.0), (0.5, 0.866, 1.0), (0.7071, 0.7071, 1.0), (0.866, 0.5, 1.0), (0.9659, 0.2588, 1.0), (1.0, 7.55e-08, 1.0), (0.9659, -0.2588, 1.0), (0.866, -0.5, 1.0), (0.7071, -0.7071, 1.0), (0.5, -0.866, 1.0), (0.2588, -0.9659, 1.0), (3.894e-07, -1.0, 1.0), (-0.2588, -0.9659, 1.0), (-0.5, -0.866, 1.0), (-0.7071, -0.7071, 1.0), (-0.866, -0.5, 1.0), (-0.9659, -0.2588, 1.0), (-1.0, -4.649e-07, 1.0), (-0.9659, 0.2588, 1.0), (-0.866, 0.5, 1.0), (-0.7071, 0.7071, 1.0), (-0.5, 0.866, 1.0), (-0.2588, 0.9659, 1.0), (0.1947, 0.7265, 1.191), (4.924e-09, 0.7522, 1.191), (0.3761, 0.6514, 1.191), (0.5319, 0.5319, 1.191), (0.6514, 0.3761, 1.191), (0.7265, 0.1947, 1.191), (0.7522, 2.54e-08, 1.191), (0.7265, -0.1947, 1.191), (0.6514, -0.3761, 1.191), (0.5319, -0.5319, 1.191), (0.3761, -0.6514, 1.191), (0.1947, -0.7265, 1.191), (2.978e-07, -0.7522, 1.191), (-0.1947, -0.7265, 1.191), (-0.3761, -0.6514, 1.191), (-0.5319, -0.5319, 1.191), (-0.6514, -0.3761, 1.191), (-0.7265, -0.1947, 1.191), (-0.7522, -3.811e-07, 1.191), (-0.7265, 0.1947, 1.191), (-0.6514, 0.3761, 1.191), (-0.5319, 0.5319, 1.191), (-0.3761, 0.6514, 1.191), (-0.1947, 0.7265, 1.191), (0.1536, 0.5734, 1.43), (8.598e-09, 0.5936, 1.43), (0.2968, 0.5141, 1.43), (0.4197, 0.4197, 1.43), (0.5141, 0.2968, 1.43), (0.5734, 0.1536, 1.43), (0.5936, -4.568e-09, 1.43), (0.5734, -0.1536, 1.43), (0.5141, -0.2968, 1.43), (0.4197, -0.4197, 1.43), (0.2968, -0.5141, 1.43), (0.1536, -0.5734, 1.43), (2.397e-07, -0.5936, 1.43), (-0.1536, -0.5734, 1.43), (-0.2968, -0.5141, 1.43), (-0.4197, -0.4197, 1.43), (-0.5141, -0.2968, 1.43), (-0.5734, -0.1536, 1.43), (-0.5936, -3.253e-07, 1.43), (-0.5734, 0.1536, 1.43), (-0.5141, 0.2968, 1.43), (-0.4197, 0.4197, 1.43), (-0.2968, 0.5141, 1.43), (-0.1536, 0.5734, 1.43), (0.2021, 0.7544, 2.71), (3.351e-10, 0.781, 2.71), (0.3905, 0.6764, 2.71), (0.5523, 0.5523, 2.71), (0.6764, 0.3905, 2.71), (0.7544, 0.2021, 2.71), (0.781, 3.477e-08, 2.71), (0.7544, -0.2021, 2.71), (0.6764, -0.3905, 2.71), (0.5523, -0.5523, 2.71), (0.3905, -0.6764, 2.71), (0.2021, -0.7544, 2.71), (3.045e-07, -0.781, 2.71), (-0.2021, -0.7544, 2.71), (-0.3905, -0.6764, 2.71), (-0.5523, -0.5523, 2.71), (-0.6764, -0.3905, 2.71), (-0.7544, -0.2021, 2.71), (-0.781, -3.873e-07, 2.71), (-0.7544, 0.2021, 2.71), (-0.6764, 0.3905, 2.71), (-0.5523, 0.5523, 2.71), (-0.3905, 0.6764, 2.71), (-0.2021, 0.7544, 2.71), (0.1608, 0.6002, 2.94), (1.613e-08, 0.6214, 2.94), (0.3107, 0.5381, 2.94), (0.4394, 0.4394, 2.94), (0.5381, 0.3107, 2.94), (0.6002, 0.1608, 2.94), (0.6214, -2.29e-09, 2.94), (0.6002, -0.1608, 2.94), (0.5381, -0.3107, 2.94), (0.4394, -0.4394, 2.94), (0.3107, -0.5381, 2.94), (0.1608, -0.6002, 2.94), (2.581e-07, -0.6214, 2.94), (-0.1608, -0.6002, 2.94), (-0.3107, -0.5381, 2.94), (-0.4394, -0.4394, 2.94), (-0.5381, -0.3107, 2.94), (-0.6002, -0.1608, 2.94), (-0.6214, -3.381e-07, 2.94), (-0.6002, 0.1608, 2.94), (-0.5381, 0.3107, 2.94), (-0.4394, 0.4394, 2.94), (-0.3107, 0.5381, 2.94), (-0.1608, 0.6002, 2.94), (0.1608, 0.6002, 4.108), (1.353e-07, 0.6214, 4.108), (0.3107, 0.5381, 4.108), (0.4394, 0.4394, 4.108), (0.5381, 0.3107, 4.108), (0.6002, 0.1608, 4.108), (0.6214, -2.29e-09, 4.108), (0.6002, -0.1608, 4.108), (0.5381, -0.3107, 4.108), (0.4394, -0.4394, 4.108), (0.3107, -0.5381, 4.108), (0.1608, -0.6002, 4.108), (3.773e-07, -0.6214, 4.108), (-0.1608, -0.6002, 4.108), (-0.3107, -0.5381, 4.108), (-0.4394, -0.4394, 4.108), (-0.5381, -0.3107, 4.108), (-0.6002, -0.1608, 4.108), (-0.6214, -3.381e-07, 4.108), (-0.6002, 0.1608, 4.108), (-0.5381, 0.3107, 4.108), (-0.4394, 0.4394, 4.108), (-0.3107, 0.5381, 4.108), (-0.1608, 0.6002, 4.108), (0.5381, -0.3107, 4.108), (1.761, 2.836, 4.19), (0.4394, -0.4394, 2.94), (0.5381, -0.3107, 2.94), (0.4394, -0.4394, 4.108), (0.5381, -0.3107, 4.108), (-0.3107, -0.5381, 2.94), (-0.1608, -0.6002, 2.94), (-0.3107, -0.5381, 4.108), (-0.1608, -0.6002, 4.108), (0.09328, 0.3481, 4.108), (1.424e-07, 0.3604, 4.108), (0.1802, 0.3121, 4.108), (0.2548, 0.2548, 4.108), (0.3121, 0.1802, 4.108), (0.3481, 0.09328, 4.108), (0.3604, -5.244e-08, 4.108), (0.3481, -0.09328, 4.108), (0.3121, -0.1802, 4.108), (0.2548, -0.2548, 4.108), (0.1802, -0.3121, 4.108), (0.09328, -0.3481, 4.108), (2.827e-07, -0.3604, 4.108), (-0.09328, -0.3481, 4.108), (-0.1802, -0.3121, 4.108), (-0.2548, -0.2548, 4.108), (-0.3121, -0.1802, 4.108), (-0.3481, -0.09328, 4.108), (-0.3604, -2.472e-07, 4.108), (-0.3481, 0.09328, 4.108), (-0.3121, 0.1802, 4.108), (-0.2548, 0.2548, 4.108), (-0.1802, 0.3121, 4.108), (-0.09328, 0.3481, 4.108), (-0.4394, -0.4394, 4.108), (-0.3107, -0.5381, 4.108), (-0.2548, -0.2548, 4.108), (-0.1802, -0.3121, 4.108), (-0.4394, -0.4394, 4.108), (-0.3107, -0.5381, 4.108), (-0.2548, -0.2548, 4.108), (-0.1802, -0.3121, 4.108), (0.09328, 0.3481, 3.686), (2.02e-07, 0.3604, 3.686), (0.1802, 0.3121, 3.686), (0.2548, 0.2548, 3.686), (0.3121, 0.1802, 3.686), (0.3481, 0.09328, 3.686), (0.3604, -5.244e-08, 3.686), (0.3481, -0.09328, 3.686), (0.3121, -0.1802, 3.686), (0.2548, -0.2548, 3.686), (0.1802, -0.3121, 3.686), (0.09328, -0.3481, 3.686), (3.423e-07, -0.3604, 3.686), (-0.09328, -0.3481, 3.686), (-0.1802, -0.3121, 3.686), (-0.2548, -0.2548, 3.686), (-0.3121, -0.1802, 3.686), (-0.3481, -0.09328, 3.686), (-0.3604, -2.472e-07, 3.686), (-0.3481, 0.09328, 3.686), (-0.3121, 0.1802, 3.686), (-0.2548, 0.2548, 3.686), (-0.1802, 0.3121, 3.686), (-0.09328, 0.3481, 3.686), (-0.1608, 0.6002, 4.108), (-0.3107, 0.5381, 4.108), (-0.1802, 0.3121, 4.108), (-0.09328, 0.3481, 4.108), (-0.3107, 0.5381, 4.108), (-0.4394, 0.4394, 4.108), (-0.2548, 0.2548, 4.108), (-0.1802, 0.3121, 4.108), (-0.4394, 0.4394, 4.108), (-0.5381, 0.3107, 4.108), (-0.3121, 0.1802, 4.108), (-0.2548, 0.2548, 4.108), (-0.1608, 0.6002, 4.108), (-0.3107, 0.5381, 4.108), (-0.1802, 0.3121, 4.108), (-0.09328, 0.3481, 4.108), (-0.3107, 0.5381, 4.108), (-0.4394, 0.4394, 4.108), (-0.2548, 0.2548, 4.108), (-0.1802, 0.3121, 4.108), (-0.4394, 0.4394, 4.108), (-0.5381, 0.3107, 4.108), (-0.3121, 0.1802, 4.108), (-0.2548, 0.2548, 4.108), (-0.3107, 0.5381, 4.408), (-0.1608, 0.6002, 4.408), (-0.1802, 0.3121, 4.408), (-0.09328, 0.3481, 4.408), (-0.4394, 0.4394, 4.408), (-0.3107, 0.5381, 4.408), (-0.2548, 0.2548, 4.408), (-0.1802, 0.3121, 4.408), (-0.5381, 0.3107, 4.408), (-0.4394, 0.4394, 4.408), (-0.3121, 0.1802, 4.408), (-0.2548, 0.2548, 4.408), (-0.6002, -0.1608, 4.108), (-0.5381, -0.3107, 4.108), (-0.3121, -0.1802, 4.108), (-0.3481, -0.09328, 4.108), (-0.5381, -0.3107, 4.108), (-0.4394, -0.4394, 4.108), (-0.2548, -0.2548, 4.108), (-0.3121, -0.1802, 4.108), (-0.4394, -0.4394, 4.108), (-0.3107, -0.5381, 4.108), (-0.1802, -0.3121, 4.108), (-0.2548, -0.2548, 4.108), (-0.6002, -0.1608, 4.108), (-0.5381, -0.3107, 4.108), (-0.3121, -0.1802, 4.108), (-0.3481, -0.09328, 4.108), (-0.5381, -0.3107, 4.108), (-0.4394, -0.4394, 4.108), (-0.2548, -0.2548, 4.108), (-0.3121, -0.1802, 4.108), (-0.4394, -0.4394, 4.108), (-0.3107, -0.5381, 4.108), (-0.1802, -0.3121, 4.108), (-0.2548, -0.2548, 4.108), (-0.6002, -0.1608, 4.108), (-0.5381, -0.3107, 4.108), (-0.3121, -0.1802, 4.108), (-0.3481, -0.09328, 4.108), (-0.5381, -0.3107, 4.108), (-0.4394, -0.4394, 4.108), (-0.2548, -0.2548, 4.108), (-0.3121, -0.1802, 4.108), (-0.4394, -0.4394, 4.108), (-0.3107, -0.5381, 4.108), (-0.1802, -0.3121, 4.108), (-0.2548, -0.2548, 4.108), (-0.6002, -0.1608, 4.108), (-0.5381, -0.3107, 4.108), (-0.3121, -0.1802, 4.108), (-0.3481, -0.09328, 4.108), (-0.5381, -0.3107, 4.108), (-0.4394, -0.4394, 4.108), (-0.2548, -0.2548, 4.108), (-0.3121, -0.1802, 4.108), (-0.4394, -0.4394, 4.108), (-0.3107, -0.5381, 4.108), (-0.1802, -0.3121, 4.108), (-0.2548, -0.2548, 4.108), (-0.6002, -0.1608, 4.108), (-0.5381, -0.3107, 4.108), (-0.3121, -0.1802, 4.108), (-0.3481, -0.09328, 4.108), (-0.5381, -0.3107, 4.108), (-0.4394, -0.4394, 4.108), (-0.2548, -0.2548, 4.108), (-0.3121, -0.1802, 4.108), (-0.4394, -0.4394, 4.108), (-0.3107, -0.5381, 4.108), (-0.1802, -0.3121, 4.108), (-0.2548, -0.2548, 4.108), (-0.6002, -0.1608, 4.108), (-0.5381, -0.3107, 4.108), (-0.3121, -0.1802, 4.108), (-0.3481, -0.09328, 4.108), (-0.5381, -0.3107, 4.108), (-0.4394, -0.4394, 4.108), (-0.2548, -0.2548, 4.108), (-0.3121, -0.1802, 4.108), (-0.4394, -0.4394, 4.108), (-0.3107, -0.5381, 4.108), (-0.1802, -0.3121, 4.108), (-0.2548, -0.2548, 4.108), (-0.6002, -0.1608, 4.408), (-0.5381, -0.3107, 4.408), (-0.3121, -0.1802, 4.408), (-0.3481, -0.09328, 4.408), (-0.5381, -0.3107, 4.408), (-0.4394, -0.4394, 4.408), (-0.2548, -0.2548, 4.408), (-0.3121, -0.1802, 4.408), (-0.4394, -0.4394, 4.408), (-0.3107, -0.5381, 4.408), (-0.1802, -0.3121, 4.408), (-0.2548, -0.2548, 4.408), (0.1608, -0.6002, 4.408), (0.3107, -0.5381, 4.408), (0.1802, -0.3121, 4.408), (0.09328, -0.3481, 4.408), (0.3107, -0.5381, 4.408), (0.4394, -0.4394, 4.408), (0.2548, -0.2548, 4.408), (0.1802, -0.3121, 4.408), (0.4394, -0.4394, 4.408), (0.5381, -0.3107, 4.408), (0.3121, -0.1802, 4.408), (0.2548, -0.2548, 4.408), (0.6002, 0.1608, 4.408), (0.5381, 0.3107, 4.408), (0.3121, 0.1802, 4.408), (0.3481, 0.09328, 4.408), (0.5381, 0.3107, 4.408), (0.4394, 0.4394, 4.408), (0.2548, 0.2548, 4.408), (0.3121, 0.1802, 4.408), (0.4394, 0.4394, 4.408), (0.3107, 0.5381, 4.408), (0.1802, 0.3121, 4.408), (0.2548, 0.2548, 4.408)], [(25, 48), (177, 193), (193, 194)], [(0, 1, 3, 2), (2, 3, 5, 4), (4, 5, 7, 6), (6, 7, 9, 8), (8, 9, 11, 10), (10, 11, 13, 12), (12, 13, 15, 14), (14, 15, 17, 16), (16, 17, 19, 18), (18, 19, 21, 20), (20, 21, 23, 22), (22, 23, 25, 24), (24, 25, 27, 26), (26, 27, 29, 28), (28, 29, 31, 30), (30, 31, 33, 32), (32, 33, 35, 34), (34, 35, 37, 36), (36, 37, 39, 38), (38, 39, 41, 40), (40, 41, 43, 42), (42, 43, 45, 44), (29, 27, 62, 63), (46, 47, 1, 0), (44, 45, 47, 46), (0, 2, 4, 6, 8, 10, 12, 14, 16, 18, 20, 22, 24, 26, 28, 30, 32, 34, 36, 38, 40, 42, 44, 46), (58, 57, 81, 82), (33, 31, 64, 65), (3, 1, 50, 49), (21, 19, 58, 59), (25, 23, 60, 61), (13, 11, 54, 55), (17, 15, 56, 57), (43, 41, 69, 70), (47, 45, 71, 72), (5, 3, 49, 51), (9, 7, 52, 53), (35, 33, 65, 66), (39, 37, 67, 68), (27, 25, 61, 62), (31, 29, 63, 64), (19, 17, 57, 58), (23, 21, 59, 60), (11, 9, 53, 54), (15, 13, 55, 56), (45, 43, 70, 71), (1, 47, 72, 50), (7, 5, 51, 52), (37, 35, 66, 67), (41, 39, 68, 69), (80, 79, 103, 104), (64, 63, 87, 88), (63, 62, 86, 87), (69, 68, 92, 93), (52, 51, 75, 76), (51, 49, 73, 75), (57, 56, 80, 81), (62, 61, 85, 86), (68, 67, 91, 92), (67, 66, 90, 91), (50, 72, 96, 74), (49, 50, 74, 73), (56, 55, 79, 80), (55, 54, 78, 79), (61, 60, 84, 85), (66, 65, 89, 90), (72, 71, 95, 96), (71, 70, 94, 95), (54, 53, 77, 78), (60, 59, 83, 84), (59, 58, 82, 83), (65, 64, 88, 89), (70, 69, 93, 94), (53, 52, 76, 77), (118, 117, 141, 142), (79, 78, 102, 103), (85, 84, 108, 109), (90, 89, 113, 114), (96, 95, 119, 120), (95, 94, 118, 119), (78, 77, 101, 102), (84, 83, 107, 108), (83, 82, 106, 107), (89, 88, 112, 113), (94, 93, 117, 118), (77, 76, 100, 101), (82, 81, 105, 106), (88, 87, 111, 112), (87, 86, 110, 111), (93, 92, 116, 117), (76, 75, 99, 100), (75, 73, 97, 99), (81, 80, 104, 105), (86, 85, 109, 110), (92, 91, 115, 116), (91, 90, 114, 115), (74, 96, 120, 98), (73, 74, 98, 97), (134, 133, 157, 158), (101, 100, 124, 125), (106, 105, 129, 130), (112, 111, 135, 136), (111, 110, 134, 135), (117, 116, 140, 141), (100, 99, 123, 124), (99, 97, 121, 123), (105, 104, 128, 129), (110, 109, 133, 134), (116, 115, 139, 140), (115, 114, 138, 139), (98, 120, 144, 122), (97, 98, 122, 121), (104, 103, 127, 128), (103, 102, 126, 127), (109, 108, 132, 133), (114, 113, 137, 138), (120, 119, 143, 144), (119, 118, 142, 143), (102, 101, 125, 126), (108, 107, 131, 132), (107, 106, 130, 131), (113, 112, 136, 137), (156, 155, 179, 180), (140, 139, 163, 164), (139, 138, 162, 163), (122, 144, 168, 146), (121, 122, 146, 145), (128, 127, 151, 152), (127, 126, 150, 151), (133, 132, 156, 157), (138, 137, 161, 162), (144, 143, 167, 168), (143, 142, 166, 167), (126, 125, 149, 150), (132, 131, 155, 156), (131, 130, 154, 155), (137, 136, 160, 161), (142, 141, 165, 166), (125, 124, 148, 149), (130, 129, 153, 154), (136, 135, 159, 160), (135, 134, 158, 159), (141, 140, 164, 165), (124, 123, 147, 148), (123, 121, 145, 147), (129, 128, 152, 153), (170, 192, 226, 204), (155, 154, 178, 179), (161, 160, 184, 185), (166, 165, 189, 190), (149, 148, 172, 173), (154, 153, 196, 195), (160, 159, 183, 184), (182, 183, 201, 202), (165, 164, 188, 189), (148, 147, 171, 172), (147, 145, 169, 171), (153, 152, 176, 177), (158, 157, 181, 182), (164, 163, 187, 188), (163, 162, 186, 187), (146, 168, 192, 170), (145, 146, 170, 169), (152, 151, 175, 176), (151, 150, 174, 175), (157, 156, 180, 181), (162, 161, 185, 186), (168, 167, 191, 192), (167, 166, 190, 191), (150, 149, 173, 174), (195, 196, 198, 197), (177, 178, 197, 198), (153, 177, 198, 196), (178, 154, 195, 197), (199, 200, 202, 201), (159, 158, 200, 199), (183, 159, 199, 201), (158, 182, 202, 200), (226, 225, 257, 258), (176, 175, 209, 210), (182, 181, 215, 216), (181, 180, 214, 215), (187, 186, 220, 221), (169, 170, 204, 203), (261, 273, 272, 260), (175, 174, 208, 209), (297, 309, 308, 296), (296, 308, 307, 295), (260, 272, 271, 259), (218, 184, 227, 229), (276, 277, 289, 287), (189, 188, 222, 223), (177, 176, 210, 211), (183, 182, 216, 217), (188, 187, 221, 222), (171, 169, 203, 205), (230, 229, 233, 234), (217, 218, 229, 230), (183, 217, 230, 228), (184, 183, 228, 227), (321, 333, 332, 320), (229, 227, 231, 233), (228, 230, 234, 232), (227, 228, 232, 231), (235, 236, 258, 257, 256, 255, 254, 253, 252, 251, 250, 249, 248, 247, 246, 245, 244, 243, 242, 241, 240, 239, 238, 237), (209, 208, 240, 241), (214, 213, 245, 246), (220, 219, 251, 252), (219, 218, 250, 251), (225, 224, 256, 257), (208, 207, 239, 240), (207, 206, 238, 239), (213, 212, 244, 245), (218, 217, 249, 250), (224, 223, 255, 256), (223, 222, 254, 255), (206, 205, 237, 238), (212, 211, 243, 244), (211, 210, 242, 243), (217, 216, 248, 249), (222, 221, 253, 254), (205, 203, 235, 237), (204, 226, 258, 236), (210, 209, 241, 242), (216, 215, 247, 248), (215, 214, 246, 247), (221, 220, 252, 253), (203, 204, 236, 235), (191, 260, 259, 192), (225, 261, 260, 191), (226, 262, 261, 225), (192, 259, 262, 226), (190, 264, 263, 191), (224, 265, 264, 190), (225, 266, 265, 224), (191, 263, 266, 225), (189, 268, 267, 190), (223, 269, 268, 189), (224, 270, 269, 223), (190, 267, 270, 224), (262, 274, 273, 261), (259, 271, 274, 262), (279, 280, 291, 292), (264, 276, 275, 263), (265, 277, 276, 264), (266, 278, 277, 265), (263, 275, 278, 266), (278, 275, 288, 290), (268, 280, 279, 267), (269, 281, 280, 268), (270, 282, 281, 269), (267, 279, 282, 270), (284, 283, 285, 286), (288, 287, 289, 290), (292, 291, 293, 294), (282, 279, 292, 294), (273, 274, 286, 285), (280, 281, 293, 291), (271, 272, 283, 284), (277, 278, 290, 289), (274, 271, 284, 286), (275, 276, 287, 288), (281, 282, 294, 293), (272, 273, 285, 283), (309, 321, 320, 308), (185, 296, 295, 186), (219, 297, 296, 185), (220, 298, 297, 219), (186, 295, 298, 220), (308, 320, 319, 307), (184, 300, 299, 185), (218, 301, 300, 184), (219, 302, 301, 218), (185, 299, 302, 219), (333, 345, 344, 332), (232, 304, 303, 231), (234, 305, 304, 232), (233, 306, 305, 234), (231, 303, 306, 233), (298, 310, 309, 297), (295, 307, 310, 298), (320, 332, 331, 319), (300, 312, 311, 299), (301, 313, 312, 300), (302, 314, 313, 301), (299, 311, 314, 302), (345, 357, 356, 344), (304, 316, 315, 303), (305, 317, 316, 304), (306, 318, 317, 305), (303, 315, 318, 306), (310, 322, 321, 309), (307, 319, 322, 310), (332, 344, 343, 331), (312, 324, 323, 311), (313, 325, 324, 312), (314, 326, 325, 313), (311, 323, 326, 314), (316, 328, 327, 315), (317, 329, 328, 316), (318, 330, 329, 317), (315, 327, 330, 318), (322, 334, 333, 321), (319, 331, 334, 322), (344, 356, 355, 343), (324, 336, 335, 323), (325, 337, 336, 324), (326, 338, 337, 325), (323, 335, 338, 326), (328, 340, 339, 327), (329, 341, 340, 328), (330, 342, 341, 329), (327, 339, 342, 330), (334, 346, 345, 333), (331, 343, 346, 334), (336, 348, 347, 335), (337, 349, 348, 336), (338, 350, 349, 337), (335, 347, 350, 338), (340, 352, 351, 339), (341, 353, 352, 340), (342, 354, 353, 341), (339, 351, 354, 342), (346, 358, 357, 345), (343, 355, 358, 346), (348, 360, 359, 347), (349, 361, 360, 348), (350, 362, 361, 349), (347, 359, 362, 350), (352, 364, 363, 351), (353, 365, 364, 352), (354, 366, 365, 353), (351, 363, 366, 354), (367, 368, 369, 370), (356, 368, 367, 355), (357, 369, 368, 356), (358, 370, 369, 357), (355, 367, 370, 358), (371, 372, 373, 374), (360, 372, 371, 359), (361, 373, 372, 360), (362, 374, 373, 361), (359, 371, 374, 362), (375, 376, 377, 378), (364, 376, 375, 363), (365, 377, 376, 364), (366, 378, 377, 365), (363, 375, 378, 366), (379, 380, 381, 382), (179, 380, 379, 180), (213, 381, 380, 179), (214, 382, 381, 213), (180, 379, 382, 214), (383, 384, 385, 386), (178, 384, 383, 179), (212, 385, 384, 178), (213, 386, 385, 212), (179, 383, 386, 213), (387, 388, 389, 390), (177, 388, 387, 178), (211, 389, 388, 177), (212, 390, 389, 211), (178, 387, 390, 212), (391, 392, 393, 394), (173, 392, 391, 174), (207, 393, 392, 173), (208, 394, 393, 207), (174, 391, 394, 208), (395, 396, 397, 398), (172, 396, 395, 173), (206, 397, 396, 172), (207, 398, 397, 206), (173, 395, 398, 207), (399, 400, 401, 402), (171, 400, 399, 172), (205, 401, 400, 171), (206, 402, 401, 205), (172, 399, 402, 206)])
me_cylinder_002.use_remesh_preserve_volume = False
me_cylinder_002.use_remesh_preserve_attributes = False
me_cylinder_002.use_mirror_vertex_groups = False
me_cylinder_002.update()
me_cylinder_004 = bpy.data.meshes.new('Cylinder.004')
me_cylinder_004.from_pydata([(0.0008978, -0.2727, 19.36), (0.04109, -0.2727, 19.36), (0.0008978, 0.2803, 19.36), (0.04109, 0.2803, 19.36), (0.0008978, -0.2727, 18.58), (0.04109, -0.2727, 18.58), (0.0008978, 0.2803, 18.58), (0.04109, 0.2803, 18.58), (0.01676, 3.38, 23.79), (0.01676, 3.274, 23.79), (0.1897, 3.38, 23.7), (0.1897, 3.274, 23.7), (0.3559, 3.38, 23.42), (0.3559, 3.274, 23.42), (0.5092, 3.38, 22.98), (0.5092, 3.274, 22.98), (0.6435, 3.38, 22.37), (0.6435, 3.274, 22.37), (0.7537, 3.38, 21.64), (0.7537, 3.274, 21.64), (0.8356, 3.38, 20.8), (0.8356, 3.274, 20.8), (0.886, 3.38, 19.89), (0.886, 3.274, 19.89), (0.9031, 3.38, 18.95), (0.9031, 3.274, 18.95), (0.886, 3.38, 18.0), (0.886, 3.274, 18.0), (0.8356, 3.38, 17.09), (0.8356, 3.274, 17.09), (0.7537, 3.38, 16.26), (0.7537, 3.274, 16.26), (0.6435, 3.38, 15.52), (0.6435, 3.274, 15.52), (0.5092, 3.38, 14.92), (0.5092, 3.274, 14.92), (0.3559, 3.38, 14.47), (0.3559, 3.274, 14.47), (0.1897, 3.38, 14.2), (0.1897, 3.274, 14.2), (0.01676, 3.38, 14.1), (0.01676, 3.274, 14.1), (-0.1562, 3.38, 14.2), (-0.1562, 3.274, 14.2), (-0.3224, 3.38, 14.47), (-0.3224, 3.274, 14.47), (-0.4756, 3.38, 14.92), (-0.4756, 3.274, 14.92), (-0.61, 3.38, 15.52), (-0.61, 3.274, 15.52), (-0.7202, 3.38, 16.26), (-0.7202, 3.274, 16.26), (-0.8021, 3.38, 17.09), (-0.8021, 3.274, 17.09), (-0.8525, 3.38, 18.0), (-0.8525, 3.274, 18.0), (-0.8695, 3.38, 18.95), (-0.8695, 3.274, 18.95), (-0.8525, 3.38, 19.89), (-0.8525, 3.274, 19.89), (-0.8021, 3.38, 20.8), (-0.8021, 3.274, 20.8), (-0.7202, 3.38, 21.64), (-0.7202, 3.274, 21.64), (-0.61, 3.38, 22.37), (-0.61, 3.274, 22.37), (-0.4756, 3.38, 22.98), (-0.4756, 3.274, 22.98), (-0.3224, 3.38, 23.42), (-0.3224, 3.274, 23.42), (-0.1561, 3.38, 23.7), (-0.1561, 3.274, 23.7), (0.1897, 3.274, 23.7), (0.01676, 3.274, 23.79), (0.3559, 3.274, 23.42), (0.5092, 3.274, 22.98), (0.6435, 3.274, 22.37), (0.7537, 3.274, 21.64), (0.8356, 3.274, 20.8), (0.886, 3.274, 19.89), (0.9031, 3.274, 18.95), (0.886, 3.274, 18.0), (0.8356, 3.274, 17.09), (0.7537, 3.274, 16.26), (0.6435, 3.274, 15.52), (0.5092, 3.274, 14.92), (0.3559, 3.274, 14.47), (0.1897, 3.274, 14.2), (0.01676, 3.274, 14.1), (-0.1562, 3.274, 14.2), (-0.3224, 3.274, 14.47), (-0.4756, 3.274, 14.92), (-0.61, 3.274, 15.52), (-0.7202, 3.274, 16.26), (-0.8021, 3.274, 17.09), (-0.8525, 3.274, 18.0), (-0.8695, 3.274, 18.95), (-0.8525, 3.274, 19.89), (-0.8021, 3.274, 20.8), (-0.7202, 3.274, 21.64), (-0.61, 3.274, 22.37), (-0.4756, 3.274, 22.98), (-0.3224, 3.274, 23.42), (-0.1561, 3.274, 23.7), (0.1336, 3.149, 22.16), (0.01676, 3.149, 22.22), (0.2459, 3.149, 21.97), (0.3495, 3.149, 21.67), (0.4402, 3.149, 21.26), (0.5147, 3.149, 20.77), (0.5701, 3.149, 20.2), (0.6041, 3.149, 19.59), (0.6157, 3.149, 18.95), (0.6041, 3.149, 18.31), (0.5701, 3.149, 17.7), (0.5147, 3.149, 17.13), (0.4402, 3.149, 16.63), (0.3495, 3.149, 16.23), (0.2459, 3.149, 15.92), (0.1336, 3.149, 15.74), (0.01676, 3.149, 15.67), (-0.1001, 3.149, 15.74), (-0.2124, 3.149, 15.92), (-0.316, 3.149, 16.23), (-0.4067, 3.149, 16.63), (-0.4812, 3.149, 17.13), (-0.5365, 3.149, 17.7), (-0.5706, 3.149, 18.31), (-0.5821, 3.149, 18.95), (-0.5706, 3.149, 19.59), (-0.5365, 3.149, 20.2), (-0.4812, 3.149, 20.77), (-0.4067, 3.149, 21.26), (-0.316, 3.149, 21.67), (-0.2124, 3.149, 21.97), (-0.1001, 3.149, 22.16), (0.1748, 3.048, 23.29), (0.01676, 3.048, 23.38), (0.3268, 3.048, 23.04), (0.4668, 3.048, 22.63), (0.5896, 3.048, 22.08), (0.6903, 3.048, 21.41), (0.7652, 3.048, 20.64), (0.8113, 3.048, 19.81), (0.8269, 3.048, 18.95), (0.8113, 3.048, 18.08), (0.7652, 3.048, 17.25), (0.6903, 3.048, 16.49), (0.5896, 3.048, 15.82), (0.4668, 3.048, 15.27), (0.3268, 3.048, 14.86), (0.1748, 3.048, 14.61), (0.01676, 3.048, 14.52), (-0.1413, 3.048, 14.61), (-0.2933, 3.048, 14.86), (-0.4333, 3.048, 15.27), (-0.5561, 3.048, 15.82), (-0.6568, 3.048, 16.49), (-0.7317, 3.048, 17.25), (-0.7778, 3.048, 18.08), (-0.7933, 3.048, 18.95), (-0.7778, 3.048, 19.81), (-0.7317, 3.048, 20.64), (-0.6568, 3.048, 21.41), (-0.5561, 3.048, 22.08), (-0.4333, 3.048, 22.63), (-0.2933, 3.048, 23.04), (-0.1413, 3.048, 23.29), (0.1017, 2.921, 21.28), (0.01676, 2.921, 21.33), (0.1833, 2.921, 21.15), (0.2585, 2.921, 20.93), (0.3245, 2.921, 20.63), (0.3786, 2.921, 20.27), (0.4188, 2.921, 19.86), (0.4436, 2.921, 19.41), (0.452, 2.921, 18.95), (0.4436, 2.921, 18.48), (0.4188, 2.921, 18.04), (0.3786, 2.921, 17.63), (0.3245, 2.921, 17.27), (0.2585, 2.921, 16.97), (0.1833, 2.921, 16.75), (0.1017, 2.921, 16.62), (0.01676, 2.921, 16.57), (-0.06815, 2.921, 16.62), (-0.1498, 2.921, 16.75), (-0.225, 2.921, 16.97), (-0.291, 2.921, 17.27), (-0.3451, 2.921, 17.63), (-0.3853, 2.921, 18.04), (-0.4101, 2.921, 18.48), (-0.4184, 2.921, 18.95), (-0.4101, 2.921, 19.41), (-0.3853, 2.921, 19.86), (-0.3451, 2.921, 20.27), (-0.291, 2.921, 20.63), (-0.225, 2.921, 20.93), (-0.1498, 2.921, 21.15), (-0.06814, 2.921, 21.28), (0.08181, 1.26, 20.74), (0.01676, 1.26, 20.77), (0.1444, 1.26, 20.63), (0.202, 1.26, 20.46), (0.2525, 1.26, 20.24), (0.294, 1.26, 19.96), (0.3248, 1.26, 19.65), (0.3438, 1.26, 19.3), (0.3502, 1.26, 18.95), (0.3438, 1.26, 18.59), (0.3248, 1.26, 18.25), (0.294, 1.26, 17.94), (0.2525, 1.26, 17.66), (0.202, 1.26, 17.43), (0.1444, 1.26, 17.26), (0.08181, 1.26, 17.16), (0.01676, 1.26, 17.13), (-0.04829, 1.26, 17.16), (-0.1108, 1.26, 17.26), (-0.1685, 1.26, 17.43), (-0.219, 1.26, 17.66), (-0.2605, 1.26, 17.94), (-0.2913, 1.26, 18.25), (-0.3103, 1.26, 18.59), (-0.3167, 1.26, 18.95), (-0.3103, 1.26, 19.3), (-0.2913, 1.26, 19.65), (-0.2605, 1.26, 19.96), (-0.219, 1.26, 20.24), (-0.1685, 1.26, 20.46), (-0.1108, 1.26, 20.63), (-0.04829, 1.26, 20.74), (0.1126, 1.144, 21.58), (0.01676, 1.144, 21.63), (0.2048, 1.144, 21.43), (0.2897, 1.144, 21.18), (0.3641, 1.144, 20.85), (0.4252, 1.144, 20.44), (0.4706, 1.144, 19.98), (0.4986, 1.144, 19.47), (0.508, 1.144, 18.95), (0.4986, 1.144, 18.42), (0.4706, 1.144, 17.92), (0.4252, 1.144, 17.46), (0.3641, 1.144, 17.05), (0.2897, 1.144, 16.72), (0.2048, 1.144, 16.47), (0.1126, 1.144, 16.31), (0.01676, 1.144, 16.26), (-0.07908, 1.144, 16.31), (-0.1712, 1.144, 16.47), (-0.2562, 1.144, 16.72), (-0.3306, 1.144, 17.05), (-0.3917, 1.144, 17.46), (-0.4371, 1.144, 17.92), (-0.4651, 1.144, 18.42), (-0.4745, 1.144, 18.95), (-0.4651, 1.144, 19.47), (-0.4371, 1.144, 19.98), (-0.3917, 1.144, 20.44), (-0.3306, 1.144, 20.85), (-0.2562, 1.144, 21.18), (-0.1712, 1.144, 21.43), (-0.07908, 1.144, 21.58), (0.07252, 1.06, 20.48), (0.01676, 1.06, 20.51), (0.1261, 1.06, 20.39), (0.1756, 1.06, 20.25), (0.2189, 1.06, 20.05), (0.2544, 1.06, 19.82), (0.2808, 1.06, 19.55), (0.2971, 1.06, 19.25), (0.3026, 1.06, 18.95), (0.2971, 1.06, 18.64), (0.2808, 1.06, 18.35), (0.2544, 1.06, 18.08), (0.2189, 1.06, 17.84), (0.1756, 1.06, 17.65), (0.1261, 1.06, 17.5), (0.07252, 1.06, 17.42), (0.01676, 1.06, 17.39), (-0.039, 1.06, 17.42), (-0.09263, 1.06, 17.5), (-0.142, 1.06, 17.65), (-0.1854, 1.06, 17.84), (-0.2209, 1.06, 18.08), (-0.2473, 1.06, 18.35), (-0.2636, 1.06, 18.64), (-0.2691, 1.06, 18.95), (-0.2636, 1.06, 19.25), (-0.2473, 1.06, 19.55), (-0.2209, 1.06, 19.82), (-0.1854, 1.06, 20.05), (-0.142, 1.06, 20.25), (-0.09263, 1.06, 20.39), (-0.039, 1.06, 20.48), (0.06428, 0.8607, 20.25), (0.01676, 0.8607, 20.28), (0.11, 0.8607, 20.18), (0.1521, 0.8607, 20.06), (0.189, 0.8607, 19.89), (0.2193, 0.8607, 19.69), (0.2418, 0.8607, 19.46), (0.2556, 0.8607, 19.21), (0.2603, 0.8607, 18.95), (0.2556, 0.8607, 18.69), (0.2418, 0.8607, 18.44), (0.2193, 0.8607, 18.21), (0.189, 0.8607, 18.01), (0.1521, 0.8607, 17.84), (0.11, 0.8607, 17.72), (0.06428, 0.8607, 17.64), (0.01676, 0.8607, 17.62), (-0.03076, 0.8607, 17.64), (-0.07645, 0.8607, 17.72), (-0.1186, 0.8607, 17.84), (-0.1555, 0.8607, 18.01), (-0.1858, 0.8607, 18.21), (-0.2083, 0.8607, 18.44), (-0.2221, 0.8607, 18.69), (-0.2268, 0.8607, 18.95), (-0.2221, 0.8607, 19.21), (-0.2083, 0.8607, 19.46), (-0.1858, 0.8607, 19.69), (-0.1555, 0.8607, 19.89), (-0.1186, 0.8607, 20.06), (-0.07645, 0.8607, 20.18), (-0.03076, 0.8607, 20.25), (0.06428, 0.7346, 20.25), (0.01676, 0.7346, 20.28), (0.11, 0.7346, 20.18), (0.1521, 0.7346, 20.06), (0.189, 0.7346, 19.89), (0.2193, 0.7346, 19.69), (0.2418, 0.7346, 19.46), (0.2556, 0.7346, 19.21), (0.2603, 0.7346, 18.95), (0.2556, 0.7346, 18.69), (0.2418, 0.7346, 18.44), (0.2193, 0.7346, 18.21), (0.189, 0.7346, 18.01), (0.1521, 0.7346, 17.84), (0.11, 0.7346, 17.72), (0.06428, 0.7346, 17.64), (0.01676, 0.7346, 17.62), (-0.03076, 0.7346, 17.64), (-0.07645, 0.7346, 17.72), (-0.1186, 0.7346, 17.84), (-0.1555, 0.7346, 18.01), (-0.1858, 0.7346, 18.21), (-0.2083, 0.7346, 18.44), (-0.2221, 0.7346, 18.69), (-0.2268, 0.7346, 18.95), (-0.2221, 0.7346, 19.21), (-0.2083, 0.7346, 19.46), (-0.1858, 0.7346, 19.69), (-0.1555, 0.7346, 19.89), (-0.1186, 0.7346, 20.06), (-0.07645, 0.7346, 20.18), (-0.03076, 0.7346, 20.25), (0.1182, 0.4988, 21.73), (0.01676, 0.4988, 21.79), (0.2157, 0.4988, 21.57), (0.3055, 0.4988, 21.31), (0.3843, 0.4988, 20.96), (0.449, 0.4988, 20.53), (0.497, 0.4988, 20.04), (0.5266, 0.4988, 19.5), (0.5366, 0.4988, 18.95), (0.5266, 0.4988, 18.39), (0.497, 0.4988, 17.86), (0.449, 0.4988, 17.37), (0.3843, 0.4988, 16.94), (0.3055, 0.4988, 16.59), (0.2157, 0.4988, 16.32), (0.1182, 0.4988, 16.16), (0.01676, 0.4988, 16.11), (-0.08465, 0.4988, 16.16), (-0.1822, 0.4988, 16.32), (-0.272, 0.4988, 16.59), (-0.3508, 0.4988, 16.94), (-0.4154, 0.4988, 17.37), (-0.4635, 0.4988, 17.86), (-0.4931, 0.4988, 18.39), (-0.503, 0.4988, 18.95), (-0.4931, 0.4988, 19.5), (-0.4635, 0.4988, 20.04), (-0.4154, 0.4988, 20.53), (-0.3508, 0.4988, 20.96), (-0.272, 0.4988, 21.31), (-0.1822, 0.4988, 21.57), (-0.08465, 0.4988, 21.73), (0.03764, 0.2362, 19.52), (0.01676, 0.2362, 19.53), (0.05772, 0.2362, 19.49), (0.07623, 0.2362, 19.43), (0.09245, 0.2362, 19.36), (0.1058, 0.2362, 19.27), (0.1157, 0.2362, 19.17), (0.1217, 0.2362, 19.06), (0.1238, 0.2362, 18.95), (0.1217, 0.2362, 18.83), (0.1157, 0.2362, 18.72), (0.1058, 0.2362, 18.62), (0.09245, 0.2362, 18.53), (0.07623, 0.2362, 18.46), (0.05772, 0.2362, 18.41), (0.03764, 0.2362, 18.37), (0.01676, 0.2362, 18.36), (-0.004124, 0.2362, 18.37), (-0.0242, 0.2362, 18.41), (-0.04271, 0.2362, 18.46), (-0.05893, 0.2362, 18.53), (-0.07224, 0.2362, 18.62), (-0.08214, 0.2362, 18.72), (-0.08823, 0.2362, 18.83), (-0.09028, 0.2362, 18.95), (-0.08823, 0.2362, 19.06), (-0.08214, 0.2362, 19.17), (-0.07224, 0.2362, 19.27), (-0.05893, 0.2362, 19.36), (-0.04271, 0.2362, 19.43), (-0.0242, 0.2362, 19.49), (-0.004123, 0.2362, 19.52), (0.005108, -0.1446, 17.16), (0.0453, -0.1446, 17.16), (0.005108, -0.1446, 20.7), (0.0453, -0.1446, 20.7), (0.005108, -0.02259, 17.16), (0.0453, -0.02259, 17.16), (0.005108, -0.02259, 20.7), (0.0453, -0.02259, 20.7)], [], [(0, 1, 3, 2), (2, 3, 7, 6), (6, 7, 5, 4), (4, 5, 1, 0), (2, 6, 4, 0), (7, 3, 1, 5), (8, 9, 11, 10), (10, 11, 13, 12), (12, 13, 15, 14), (14, 15, 17, 16), (16, 17, 19, 18), (18, 19, 21, 20), (20, 21, 23, 22), (22, 23, 25, 24), (24, 25, 27, 26), (26, 27, 29, 28), (28, 29, 31, 30), (30, 31, 33, 32), (32, 33, 35, 34), (34, 35, 37, 36), (36, 37, 39, 38), (38, 39, 41, 40), (40, 41, 43, 42), (42, 43, 45, 44), (44, 45, 47, 46), (46, 47, 49, 48), (48, 49, 51, 50), (50, 51, 53, 52), (52, 53, 55, 54), (54, 55, 57, 56), (56, 57, 59, 58), (58, 59, 61, 60), (60, 61, 63, 62), (62, 63, 65, 64), (64, 65, 67, 66), (66, 67, 69, 68), (59, 57, 96, 97), (68, 69, 71, 70), (70, 71, 9, 8), (8, 10, 12, 14, 16, 18, 20, 22, 24, 26, 28, 30, 32, 34, 36, 38, 40, 42, 44, 46, 48, 50, 52, 54, 56, 58, 60, 62, 64, 66, 68, 70), (88, 87, 119, 120), (15, 13, 74, 75), (33, 31, 83, 84), (51, 49, 92, 93), (69, 67, 101, 102), (25, 23, 79, 80), (43, 41, 88, 89), (61, 59, 97, 98), (17, 15, 75, 76), (35, 33, 84, 85), (53, 51, 93, 94), (71, 69, 102, 103), (27, 25, 80, 81), (45, 43, 89, 90), (63, 61, 98, 99), (19, 17, 76, 77), (37, 35, 85, 86), (11, 9, 73, 72), (55, 53, 94, 95), (9, 71, 103, 73), (29, 27, 81, 82), (47, 45, 90, 91), (65, 63, 99, 100), (21, 19, 77, 78), (39, 37, 86, 87), (57, 55, 95, 96), (13, 11, 72, 74), (31, 29, 82, 83), (49, 47, 91, 92), (67, 65, 100, 101), (23, 21, 78, 79), (41, 39, 87, 88), (123, 122, 154, 155), (75, 74, 106, 107), (102, 101, 133, 134), (89, 88, 120, 121), (76, 75, 107, 108), (103, 102, 134, 135), (90, 89, 121, 122), (77, 76, 108, 109), (73, 103, 135, 105), (91, 90, 122, 123), (78, 77, 109, 110), (92, 91, 123, 124), (79, 78, 110, 111), (93, 92, 124, 125), (80, 79, 111, 112), (94, 93, 125, 126), (81, 80, 112, 113), (95, 94, 126, 127), (82, 81, 113, 114), (96, 95, 127, 128), (83, 82, 114, 115), (97, 96, 128, 129), (84, 83, 115, 116), (98, 97, 129, 130), (85, 84, 116, 117), (99, 98, 130, 131), (86, 85, 117, 118), (72, 73, 105, 104), (100, 99, 131, 132), (87, 86, 118, 119), (74, 72, 104, 106), (101, 100, 132, 133), (158, 157, 189, 190), (110, 109, 141, 142), (124, 123, 155, 156), (111, 110, 142, 143), (125, 124, 156, 157), (112, 111, 143, 144), (126, 125, 157, 158), (113, 112, 144, 145), (127, 126, 158, 159), (114, 113, 145, 146), (128, 127, 159, 160), (115, 114, 146, 147), (129, 128, 160, 161), (116, 115, 147, 148), (130, 129, 161, 162), (117, 116, 148, 149), (131, 130, 162, 163), (118, 117, 149, 150), (104, 105, 137, 136), (132, 131, 163, 164), (119, 118, 150, 151), (106, 104, 136, 138), (133, 132, 164, 165), (120, 119, 151, 152), (107, 106, 138, 139), (134, 133, 165, 166), (121, 120, 152, 153), (108, 107, 139, 140), (135, 134, 166, 167), (122, 121, 153, 154), (109, 108, 140, 141), (105, 135, 167, 137), (193, 192, 224, 225), (145, 144, 176, 177), (159, 158, 190, 191), (146, 145, 177, 178), (160, 159, 191, 192), (147, 146, 178, 179), (161, 160, 192, 193), (148, 147, 179, 180), (162, 161, 193, 194), (149, 148, 180, 181), (163, 162, 194, 195), (150, 149, 181, 182), (136, 137, 169, 168), (164, 163, 195, 196), (151, 150, 182, 183), (138, 136, 168, 170), (165, 164, 196, 197), (152, 151, 183, 184), (139, 138, 170, 171), (166, 165, 197, 198), (153, 152, 184, 185), (140, 139, 171, 172), (167, 166, 198, 199), (154, 153, 185, 186), (141, 140, 172, 173), (137, 167, 199, 169), (155, 154, 186, 187), (142, 141, 173, 174), (156, 155, 187, 188), (143, 142, 174, 175), (157, 156, 188, 189), (144, 143, 175, 176), (228, 227, 259, 260), (180, 179, 211, 212), (194, 193, 225, 226), (181, 180, 212, 213), (195, 194, 226, 227), (182, 181, 213, 214), (168, 169, 201, 200), (196, 195, 227, 228), (183, 182, 214, 215), (170, 168, 200, 202), (197, 196, 228, 229), (184, 183, 215, 216), (171, 170, 202, 203), (198, 197, 229, 230), (185, 184, 216, 217), (172, 171, 203, 204), (199, 198, 230, 231), (186, 185, 217, 218), (173, 172, 204, 205), (169, 199, 231, 201), (187, 186, 218, 219), (174, 173, 205, 206), (188, 187, 219, 220), (175, 174, 206, 207), (189, 188, 220, 221), (176, 175, 207, 208), (190, 189, 221, 222), (177, 176, 208, 209), (191, 190, 222, 223), (178, 177, 209, 210), (192, 191, 223, 224), (179, 178, 210, 211), (263, 262, 294, 295), (215, 214, 246, 247), (202, 200, 232, 234), (229, 228, 260, 261), (216, 215, 247, 248), (203, 202, 234, 235), (230, 229, 261, 262), (217, 216, 248, 249), (204, 203, 235, 236), (231, 230, 262, 263), (218, 217, 249, 250), (205, 204, 236, 237), (201, 231, 263, 233), (219, 218, 250, 251), (206, 205, 237, 238), (220, 219, 251, 252), (207, 206, 238, 239), (221, 220, 252, 253), (208, 207, 239, 240), (222, 221, 253, 254), (209, 208, 240, 241), (223, 222, 254, 255), (210, 209, 241, 242), (224, 223, 255, 256), (211, 210, 242, 243), (225, 224, 256, 257), (212, 211, 243, 244), (226, 225, 257, 258), (213, 212, 244, 245), (227, 226, 258, 259), (214, 213, 245, 246), (200, 201, 233, 232), (285, 284, 316, 317), (250, 249, 281, 282), (237, 236, 268, 269), (233, 263, 295, 265), (251, 250, 282, 283), (238, 237, 269, 270), (252, 251, 283, 284), (239, 238, 270, 271), (253, 252, 284, 285), (240, 239, 271, 272), (254, 253, 285, 286), (241, 240, 272, 273), (255, 254, 286, 287), (242, 241, 273, 274), (256, 255, 287, 288), (243, 242, 274, 275), (257, 256, 288, 289), (244, 243, 275, 276), (258, 257, 289, 290), (245, 244, 276, 277), (259, 258, 290, 291), (246, 245, 277, 278), (232, 233, 265, 264), (260, 259, 291, 292), (247, 246, 278, 279), (234, 232, 264, 266), (261, 260, 292, 293), (248, 247, 279, 280), (235, 234, 266, 267), (262, 261, 293, 294), (249, 248, 280, 281), (236, 235, 267, 268), (320, 319, 351, 352), (272, 271, 303, 304), (286, 285, 317, 318), (273, 272, 304, 305), (287, 286, 318, 319), (274, 273, 305, 306), (288, 287, 319, 320), (275, 274, 306, 307), (289, 288, 320, 321), (276, 275, 307, 308), (290, 289, 321, 322), (277, 276, 308, 309), (291, 290, 322, 323), (278, 277, 309, 310), (264, 265, 297, 296), (292, 291, 323, 324), (279, 278, 310, 311), (266, 264, 296, 298), (293, 292, 324, 325), (280, 279, 311, 312), (267, 266, 298, 299), (294, 293, 325, 326), (281, 280, 312, 313), (268, 267, 299, 300), (295, 294, 326, 327), (282, 281, 313, 314), (269, 268, 300, 301), (265, 295, 327, 297), (283, 282, 314, 315), (270, 269, 301, 302), (284, 283, 315, 316), (271, 270, 302, 303), (355, 354, 386, 387), (307, 306, 338, 339), (321, 320, 352, 353), (308, 307, 339, 340), (322, 321, 353, 354), (309, 308, 340, 341), (323, 322, 354, 355), (310, 309, 341, 342), (296, 297, 329, 328), (324, 323, 355, 356), (311, 310, 342, 343), (298, 296, 328, 330), (325, 324, 356, 357), (312, 311, 343, 344), (299, 298, 330, 331), (326, 325, 357, 358), (313, 312, 344, 345), (300, 299, 331, 332), (327, 326, 358, 359), (314, 313, 345, 346), (301, 300, 332, 333), (297, 327, 359, 329), (315, 314, 346, 347), (302, 301, 333, 334), (316, 315, 347, 348), (303, 302, 334, 335), (317, 316, 348, 349), (304, 303, 335, 336), (318, 317, 349, 350), (305, 304, 336, 337), (319, 318, 350, 351), (306, 305, 337, 338), (363, 362, 394, 395), (342, 341, 373, 374), (328, 329, 361, 360), (356, 355, 387, 388), (343, 342, 374, 375), (330, 328, 360, 362), (357, 356, 388, 389), (344, 343, 375, 376), (331, 330, 362, 363), (358, 357, 389, 390), (345, 344, 376, 377), (332, 331, 363, 364), (359, 358, 390, 391), (346, 345, 377, 378), (333, 332, 364, 365), (329, 359, 391, 361), (347, 346, 378, 379), (334, 333, 365, 366), (348, 347, 379, 380), (335, 334, 366, 367), (349, 348, 380, 381), (336, 335, 367, 368), (350, 349, 381, 382), (337, 336, 368, 369), (351, 350, 382, 383), (338, 337, 369, 370), (352, 351, 383, 384), (339, 338, 370, 371), (353, 352, 384, 385), (340, 339, 371, 372), (354, 353, 385, 386), (341, 340, 372, 373), (392, 393, 423, 422, 421, 420, 419, 418, 417, 416, 415, 414, 413, 412, 411, 410, 409, 408, 407, 406, 405, 404, 403, 402, 401, 400, 399, 398, 397, 396, 395, 394), (390, 389, 421, 422), (377, 376, 408, 409), (364, 363, 395, 396), (391, 390, 422, 423), (378, 377, 409, 410), (365, 364, 396, 397), (361, 391, 423, 393), (379, 378, 410, 411), (366, 365, 397, 398), (380, 379, 411, 412), (367, 366, 398, 399), (381, 380, 412, 413), (368, 367, 399, 400), (382, 381, 413, 414), (369, 368, 400, 401), (383, 382, 414, 415), (370, 369, 401, 402), (384, 383, 415, 416), (371, 370, 402, 403), (385, 384, 416, 417), (372, 371, 403, 404), (386, 385, 417, 418), (373, 372, 404, 405), (387, 386, 418, 419), (374, 373, 405, 406), (360, 361, 393, 392), (388, 387, 419, 420), (375, 374, 406, 407), (362, 360, 392, 394), (389, 388, 420, 421), (376, 375, 407, 408), (424, 425, 427, 426), (426, 427, 431, 430), (430, 431, 429, 428), (428, 429, 425, 424), (426, 430, 428, 424), (431, 427, 425, 429)])
me_cylinder_004.use_remesh_preserve_volume = False
me_cylinder_004.use_remesh_preserve_attributes = False
me_cylinder_004.use_mirror_vertex_groups = False
me_cylinder_004.update()

# ---- objects
ob_peon = bpy.data.objects.new('Peon', me_cylinder_003)
ob_torre = bpy.data.objects.new('Torre', me_cylinder_002)
ob_lamp = bpy.data.objects.new('Lamp', light_lamp)
ob_camera = bpy.data.objects.new('Camera', cam_camera)
ob_rey = bpy.data.objects.new('Rey', me_cylinder_004)

# ---- transforms, parenting, visibility, modifiers, constraints
ob_peon.location = (-1.71, -1.257, 3.79)
ob_peon.scale = (0.8215, 0.8215, 0.8215)
ob_peon.lineart.crease_threshold = 0.0
ob_torre.location = (0.7379, 3.591, 2.939)
ob_torre.rotation_euler = (-0.06792, -0.01525, 0.2722)
ob_torre.scale = (0.7649, 0.7649, 0.7649)
ob_torre.lineart.crease_threshold = 0.0
ob_lamp.location = (4.076, 11.8, 5.904)
ob_lamp.rotation_euler = (0.6503, 0.05522, 1.866)
ob_lamp.lock_rotations_4d = False
ob_lamp.empty_display_type = 'ARROWS'
ob_lamp.color = (0.0, 0.0, 0.0, 0.0)
ob_lamp.lineart.crease_threshold = 0.0
ob_camera.location = (9.773, 7.539, 11.1)
ob_camera.rotation_euler = (0.9757, 0.001117, 2.35)
ob_camera.scale = (1.0, 1.0, 1.0)
ob_camera.lock_rotations_4d = False
ob_camera.empty_display_type = 'ARROWS'
ob_camera.color = (0.0, 0.0, 0.0, 0.0)
ob_camera.display_type = 'WIRE'
ob_camera.lineart.crease_threshold = 0.0
ob_rey.location = (0.63, -3.19, 6.742)
ob_rey.rotation_euler = (-1.571, -0.0, 0.0)
ob_rey.scale = (1.174, 1.322, 0.2063)
ob_rey.lineart.crease_threshold = 0.0

# ---- collection membership
col_collection_1.objects.link(ob_peon)
col_collection_1.objects.link(ob_torre)
col_collection_1.objects.link(ob_lamp)
col_collection_1.objects.link(ob_camera)
col_collection_1.objects.link(ob_rey)

# ---- scene / render settings (as saved in the file)
scene.camera = ob_camera
scene.frame_start = 1; scene.frame_end = 250; scene.frame_set(1)
scene.render.engine = 'BLENDER_EEVEE_NEXT'
scene.render.resolution_percentage = 50
scene.render.dither_intensity = 0.0
scene.cycles.use_denoising = False
scene.cycles.samples = 10
scene.cycles.sampling_pattern = 'TABULATED_SOBOL'
scene.cycles.light_sampling_threshold = 0.0
scene.cycles.use_adaptive_sampling = False
scene.cycles.use_light_tree = False
scene.cycles.blur_glossy = 0.0
scene.cycles.pixel_filter_type = 'GAUSSIAN'
scene.cycles.sample_clamp_indirect = 0.0
scene.view_settings.view_transform = 'Standard'
bpy.context.view_layer.update()
